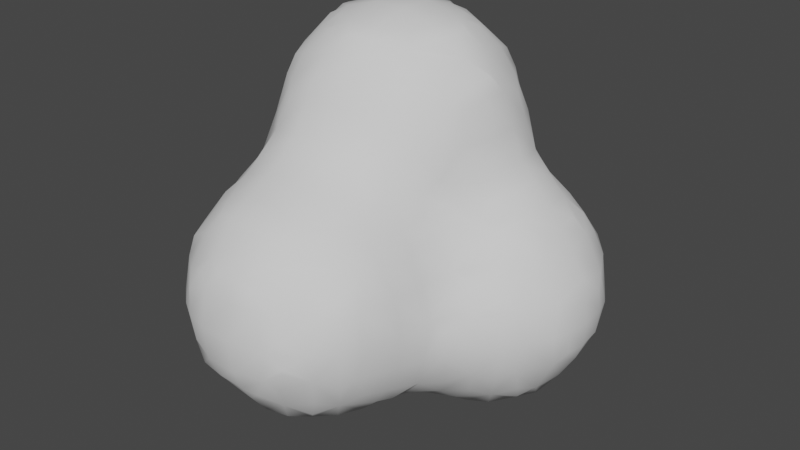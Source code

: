 # Source: smoke.blend  (saved by Blender 3.4.6; exported with 4.5.12 LTS)
import bpy
from mathutils import Matrix  # noqa: F401  (used for matrix-valued properties, if any)

bpy.ops.wm.read_factory_settings(use_empty=True)
scene = bpy.context.scene
scene.name = 'Scene'

# ---- collections
col_collection = bpy.data.collections.new('Collection'); scene.collection.children.link(col_collection)

# ---- world
world_world = bpy.data.worlds.new('World'); scene.world = world_world
world_world.use_nodes = True; world_world.node_tree.nodes.clear()
_N = world_world.node_tree.nodes; _L = world_world.node_tree.links
n0 = _N.new('ShaderNodeOutputWorld'); n0.name = 'World Output'; n0.location = (300, 300)
n1 = _N.new('ShaderNodeBackground'); n1.name = 'Background'; n1.location = (10, 300)
n1.inputs[0].default_value = (0.05088, 0.05088, 0.05088, 1.0)
_L.new(n1.outputs[0], n0.inputs[0])
n0.is_active_output = True
world_world.color = (0.05088, 0.05088, 0.05088)
world_world.use_sun_shadow = False
world_world.sun_shadow_jitter_overblur = 0.0

# ---- meshes
me_icosphere_001 = bpy.data.meshes.new('Icosphere.001')
me_icosphere_001.from_pydata([(-0.6109, -1.026, -0.8305), (-0.6138, -1.03, -0.7), (-0.6074, -1.014, -0.5798), (-0.6076, -0.8259, -1.013), (-0.622, -0.8955, -0.8983), (-0.6483, -0.9, -0.7), (-0.6265, -0.9, -0.535), (-0.6076, -0.7648, -1.013), (-0.6246, -0.6989, -0.9074), (-0.6553, -0.7, -0.7), (-0.6303, -0.7, -0.5247), (-0.6153, -0.5518, -0.8457), (-0.6208, -0.5434, -0.7), (-0.6124, -0.5728, -0.5662), (-0.616, -0.25, -0.2366), (-0.639, -0.2849, -0.1), (-0.6007, -0.002889, -0.4008), (-0.6269, -0.08173, -0.302), (-0.689, -0.1, -0.1), (-0.4183, -1.216, -1.024), (-0.4486, -1.246, -0.9), (-0.4609, -1.263, -0.7), (-0.4361, -1.238, -0.5), (-0.4136, -1.212, -0.3851), (-0.4089, -1.016, -1.21), (-0.4482, -1.089, -1.094), (-0.5508, -1.096, -0.8983), (-0.5609, -1.13, -0.7), (-0.5378, -1.088, -0.5079), (-0.4464, -1.1, -0.3424), (-0.4249, -0.9, -1.228), (-0.5319, -0.8955, -1.088), (-0.5866, -0.9592, -0.9638), (-0.5862, -0.9, -0.435), (-0.4829, -0.9138, -0.2828), (-0.4233, -0.8564, -0.1762), (-0.4284, -0.7, -1.232), (-0.5381, -0.6989, -1.088), (-0.5923, -0.6315, -0.9791), (-0.589, -0.7, -0.4247), (-0.5206, -0.7, -0.3), (-0.4313, -0.6876, -0.1057), (-0.4136, -0.5676, -1.215), (-0.4628, -0.5005, -1.108), (-0.5705, -0.4911, -0.9074), (-0.5796, -0.4434, -0.7), (-0.5613, -0.5037, -0.4997), (-0.5265, -0.5, -0.3), (-0.5153, -0.5, -0.1), (-0.4321, -0.3668, -1.046), (-0.4688, -0.3284, -0.9), (-0.47, -0.2826, -0.7099), (-0.5094, -0.3, -0.5), (-0.5697, -0.31, -0.302), (-0.5937, -0.3849, -0.1), (-0.4132, -0.1, -0.6419), (-0.5217, -0.08173, -0.4805), (-0.5852, -0.1362, -0.3699), (-0.2246, -1.41, -0.8588), (-0.2425, -1.423, -0.7), (-0.2321, -1.42, -0.549), (-0.2135, -1.209, -1.208), (-0.2881, -1.254, -1.094), (-0.2948, -1.356, -0.9153), (-0.3425, -1.363, -0.7), (-0.2992, -1.346, -0.4894), (-0.2818, -1.244, -0.3111), (-0.203, -1.202, -0.1978), (-0.2881, -1.089, -1.241), (-0.3468, -1.149, -1.157), (-0.3486, -1.1, -0.2424), (-0.2486, -1.1, -0.1667), (-0.3, -0.9, -1.311), (-0.3951, -0.9897, -0.2047), (-0.307, -0.9065, -0.1004), (-0.3, -0.7, -1.318), (-0.3522, -0.746, -0.04289), (-0.3043, -0.5005, -1.256), (-0.3738, -0.4342, -1.18), (-0.2405, -0.3697, -1.225), (-0.3053, -0.3016, -1.11), (-0.3733, -0.2284, -0.9), (-0.3944, -0.2044, -0.7832), (-0.2367, -0.1508, -1.04), (-0.2636, -0.09046, -0.8966), (-0.352, -0.1, -0.7419), (-0.05601, -1.407, -1.013), (-0.1136, -1.429, -0.9153), (-0.1, -1.466, -0.7), (-0.09338, -1.43, -0.4894), (-0.0223, -1.403, -0.3948), (-0.1, -1.228, -1.23), (-0.1136, -1.341, -1.088), (-0.1893, -1.398, -0.9921), (-0.1556, -1.392, -0.4157), (-0.09338, -1.331, -0.3169), (-0.1, -1.219, -0.1816), (-0.1, -1.1, -1.315), (-0.1, -1.1, -0.1116), (-0.04781, -0.8527, -1.413), (-0.1087, -0.9116, -1.385), (-0.1, -0.9433, -0.03008), (-0.03696, -0.7, -1.41), (-0.137, -0.7, -1.386), (-0.001468, -0.5989, -1.4), (-0.08088, -0.5194, -1.353), (-0.1005, -0.3018, -1.26), (-0.1675, -0.2364, -1.174), (-0.05424, -0.1, -1.261), (-0.1548, -0.09046, -1.104), (-0.1857, -0.01743, -0.961), (-0.6391, -0.2745, 0.1), (-0.6161, -0.2362, 0.2364), (-0.6958, -0.1, 0.1), (-0.6362, -0.0938, 0.3018), (-0.6072, -0.023, 0.4098), (-0.4099, -0.6127, 0.02345), (-0.4747, -0.5096, 0.09407), (-0.4459, -0.4439, 0.3), (-0.4109, -0.4093, 0.409), (-0.5859, -0.3745, 0.1), (-0.5466, -0.3017, 0.3018), (-0.4455, -0.3, 0.4472), (-0.5831, -0.1563, 0.3697), (-0.4953, -0.08998, 0.4985), (-0.4074, -0.02362, 0.6049), (-0.2188, -0.8232, 0.0167), (-0.2974, -0.6861, 0.08674), (-0.2426, -0.6263, 0.2615), (-0.376, -0.5826, 0.1568), (-0.3056, -0.5532, 0.3169), (-0.3, -0.4545, 0.4516), (-0.3073, -0.3122, 0.5536), (-0.2455, -0.2537, 0.6192), (-0.3789, -0.157, 0.5872), (-0.3073, -0.09417, 0.6301), (-0.1, -0.8433, 0.02902), (-0.1, -0.7414, 0.129), (-0.1, -0.6414, 0.2898), (-0.1, -0.5941, 0.3898), (-0.09858, -0.4784, 0.5159), (-0.03097, -0.4051, 0.6041), (-0.1643, -0.387, 0.5931), (-0.09858, -0.3122, 0.6299), (-0.1, -0.1, 0.6888), (-0.6007, 0.002889, -0.4008), (-0.6269, 0.08173, -0.302), (-0.689, 0.1, -0.1), (-0.616, 0.25, -0.2366), (-0.639, 0.2849, -0.1), (-0.4072, 0.03489, -0.606), (-0.4956, 0.08556, -0.4966), (-0.5841, 0.1362, -0.3699), (-0.449, 0.3, -0.4541), (-0.5546, 0.31, -0.302), (-0.5925, 0.3849, -0.1), (-0.4145, 0.4122, -0.413), (-0.4552, 0.4459, -0.3), (-0.4782, 0.5094, -0.09081), (-0.4071, 0.6054, -0.01801), (-0.2083, 0.06351, -0.8277), (-0.3008, 0.1159, -0.7027), (-0.3932, 0.1682, -0.5925), (-0.2464, 0.3, -0.6519), (-0.3464, 0.3, -0.5541), (-0.202, 0.4013, -0.6032), (-0.2812, 0.4411, -0.4878), (-0.3023, 0.5497, -0.3076), (-0.3705, 0.5824, -0.1513), (-0.2372, 0.618, -0.246), (-0.3023, 0.6313, -0.09081), (-0.05553, 0.1, -1.273), (-0.1367, 0.1, -1.1), (-0.1847, 0.1181, -0.8966), (-0.1996, 0.1968, -0.7994), (-0.03765, 0.3, -1.253), (-0.1097, 0.3, -1.1), (-0.1523, 0.3, -0.9), (-0.1802, 0.3, -0.7519), (-0.01433, 0.423, -1.222), (-0.03332, 0.4938, -1.081), (-0.04913, 0.5142, -0.9156), (-0.1044, 0.4637, -0.6819), (-0.1, 0.5275, -0.5), (-0.1, 0.5907, -0.3834), (-0.0009409, 0.6009, -1.002), (-0.0009409, 0.6009, -0.9927), (-0.1, 0.6322, -0.2834), (-0.1, 0.6895, -0.1), (-0.6958, 0.1, 0.1), (-0.6362, 0.0938, 0.3018), (-0.6072, 0.023, 0.4098), (-0.6391, 0.2745, 0.1), (-0.6161, 0.2362, 0.2364), (-0.5831, 0.1563, 0.3697), (-0.4953, 0.08998, 0.4985), (-0.4074, 0.02362, 0.6049), (-0.5859, 0.3745, 0.1), (-0.5466, 0.3017, 0.3018), (-0.4455, 0.3, 0.4472), (-0.473, 0.5096, 0.09098), (-0.4459, 0.4439, 0.3), (-0.4109, 0.4093, 0.409), (-0.4071, 0.6054, 0.0183), (-0.3789, 0.157, 0.5872), (-0.3073, 0.09417, 0.6301), (-0.3073, 0.3122, 0.5536), (-0.2455, 0.2537, 0.6192), (-0.376, 0.5826, 0.1516), (-0.3056, 0.5532, 0.3169), (-0.3, 0.4545, 0.4516), (-0.3056, 0.6359, 0.09098), (-0.2426, 0.6256, 0.2615), (-0.1, 0.1, 0.6888), (-0.1643, 0.387, 0.5931), (-0.09858, 0.3122, 0.6299), (-0.1, 0.5941, 0.3898), (-0.09858, 0.4784, 0.5159), (-0.03097, 0.4051, 0.6041), (-0.1, 0.6961, 0.1), (-0.1, 0.6388, 0.2898), (0.1, -1.41, -1.019), (0.1, -1.455, -0.9), (0.1, -1.479, -0.7), (0.1, -1.44, -0.5), (0.1, -1.405, -0.3918), (0.1, -1.245, -1.246), (0.1, -1.345, -1.119), (0.1, -1.328, -0.2918), (0.1, -1.228, -0.1713), (0.1, -1.1, -1.337), (0.1, -1.1, -0.09737), (0.1, -0.8497, -1.412), (0.1, -0.9497, -1.39), (0.1, -0.9427, -0.02606), (0.0824, -0.7061, -1.41), (0.1373, -0.6435, -1.394), (0.004002, -0.5989, -1.4), (0.0824, -0.5194, -1.372), (0.1711, -0.237, -1.421), (0.1027, -0.3022, -1.354), (0.1415, -0.1, -1.445), (0.04154, -0.1, -1.361), (0.2151, -1.407, -1.013), (0.289, -1.422, -0.8824), (0.3132, -1.43, -0.7091), (0.2481, -1.417, -0.5), (0.2087, -1.404, -0.3942), (0.2473, -1.231, -1.23), (0.2978, -1.302, -1.098), (0.3484, -1.372, -0.9374), (0.3887, -1.395, -0.6485), (0.3481, -1.373, -0.5), (0.285, -1.291, -0.3092), (0.228, -1.215, -0.1841), (0.3084, -1.109, -1.274), (0.3806, -1.182, -1.184), (0.3613, -1.175, -0.2243), (0.2968, -1.105, -0.1454), (0.2078, -0.8136, -1.402), (0.2847, -0.8882, -1.365), (0.293, -0.8934, -0.04925), (0.2078, -0.7768, -1.402), (0.2847, -0.7061, -1.372), (0.355, -0.7609, -0.0239), (0.3825, -0.4138, -1.406), (0.3095, -0.4883, -1.372), (0.3095, -0.3022, -1.442), (0.2492, -0.3704, -1.382), (0.3, -0.1, -1.519), (0.4022, -1.402, -0.8041), (0.4022, -1.402, -0.7818), (0.4513, -1.239, -1.051), (0.4934, -1.287, -0.8733), (0.4813, -1.328, -0.7091), (0.5078, -1.267, -0.4996), (0.4464, -1.235, -0.3576), (0.4364, -1.048, -1.237), (0.5105, -1.112, -1.107), (0.5846, -1.176, -0.9425), (0.5797, -1.168, -0.4327), (0.5059, -1.105, -0.3015), (0.4321, -1.041, -0.1723), (0.4748, -0.9, -1.263), (0.5748, -0.9, -1.169), (0.5592, -0.9, -0.2505), (0.4592, -0.9, -0.1472), (0.518, -0.7148, -1.264), (0.5966, -0.7913, -1.196), (0.5694, -0.7, -0.2405), (0.4658, -0.6966, -0.09434), (0.4427, -0.4138, -1.406), (0.5056, -0.4883, -1.353), (0.5791, -0.5353, -0.2319), (0.5561, -0.4812, -0.1118), (0.5056, -0.3173, -1.454), (0.576, -0.3955, -1.396), (0.5974, -0.3962, -0.05303), (0.5, -0.1, -1.551), (0.6017, -1.202, -0.8091), (0.6117, -1.213, -0.7), (0.6138, -1.215, -0.566), (0.6182, -1.043, -1.029), (0.6374, -1.106, -0.8855), (0.6727, -1.1, -0.7), (0.64, -1.101, -0.4996), (0.6138, -1.035, -0.3787), (0.6429, -0.9, -1.069), (0.7186, -0.9, -0.9), (0.7409, -0.9, -0.7), (0.701, -0.9, -0.5), (0.6357, -0.9, -0.3505), (0.6266, -0.658, -1.215), (0.6995, -0.7021, -1.104), (0.7731, -0.7438, -0.9), (0.7744, -0.7073, -0.6939), (0.7149, -0.7, -0.5), (0.6408, -0.7, -0.3405), (0.696, -0.498, -1.267), (0.76, -0.5633, -1.146), (0.7842, -0.5818, -0.6232), (0.7541, -0.5091, -0.4915), (0.6439, -0.4812, -0.2991), (0.6006, -0.402, -0.1864), (0.7, -0.2713, -1.449), (0.7, -0.3713, -1.372), (0.7854, -0.383, -0.4191), (0.7363, -0.3098, -0.2897), (0.6456, -0.3177, -0.1118), (0.7, -0.1, -1.529), (0.7745, -0.1754, -0.2162), (0.7486, -0.1053, -0.1051), (0.8078, -0.6129, -1.013), (0.8212, -0.6438, -0.9), (0.8205, -0.6455, -0.7565), (0.8368, -0.43, -1.234), (0.889, -0.4846, -1.08), (0.9212, -0.5147, -0.9), (0.8992, -0.4978, -0.6965), (0.8446, -0.4485, -0.5524), (0.8343, -0.2329, -1.425), (0.9022, -0.3038, -1.303), (0.9702, -0.3747, -1.148), (0.978, -0.3814, -0.6365), (0.9178, -0.3155, -0.4804), (0.8576, -0.2497, -0.3495), (0.9006, -0.08511, -1.444), (0.9676, -0.1419, -1.373), (0.9909, -0.1758, -0.4085), (0.9057, -0.1089, -0.302), (0.8205, -0.04209, -0.1752), (1.006, -0.4059, -1.014), (1.015, -0.4147, -0.9), (1.014, -0.4137, -0.7698), (1.031, -0.2413, -1.24), (1.054, -0.3048, -1.089), (1.101, -0.3, -0.9), (1.067, -0.3088, -0.7019), (1.036, -0.2481, -0.5418), (1.004, -0.008519, -1.404), (1.052, -0.08511, -1.304), (1.162, -0.1004, -1.099), (1.186, -0.1571, -0.9), (1.173, -0.1052, -0.6986), (1.063, -0.1055, -0.4851), (1.011, -0.04246, -0.3878), (1.212, -0.03402, -1.031), (1.215, -0.05706, -0.9), (1.209, -0.04206, -0.7643), (0.1, -0.8427, 0.02543), (0.1, -0.736, 0.1254), (0.1, -0.636, 0.2782), (0.1, -0.5877, 0.3782), (0.09252, -0.4732, 0.5124), (0.02087, -0.4051, 0.6041), (0.1542, -0.3774, 0.5873), (0.09252, -0.3065, 0.6287), (0.1, -0.1, 0.6893), (0.2217, -0.8224, 0.01192), (0.2961, -0.69, 0.08932), (0.2372, -0.6191, 0.246), (0.3705, -0.5824, 0.1667), (0.3023, -0.5497, 0.3076), (0.3, -0.4503, 0.4503), (0.3109, -0.3065, 0.5557), (0.2514, -0.2441, 0.6172), (0.3848, -0.1682, 0.5925), (0.3109, -0.1009, 0.6311), (0.4171, -0.6276, 0.0334), (0.4841, -0.5094, 0.1), (0.4552, -0.4459, 0.3), (0.4145, -0.4122, 0.413), (0.5923, -0.3846, 0.1), (0.5546, -0.31, 0.302), (0.449, -0.3, 0.4541), (0.5841, -0.1362, 0.3699), (0.4956, -0.08556, 0.4966), (0.4072, -0.03489, 0.606), (0.6377, -0.2846, 0.1), (0.616, -0.25, 0.2366), (0.688, -0.1, 0.1), (0.6269, -0.08173, 0.302), (0.6007, -0.00289, 0.4008), (0.1258, 0.1, -1.458), (0.02584, 0.1, -1.373), (0.1425, 0.3, -1.445), (0.04252, 0.3, -1.353), (0.1732, 0.4256, -1.421), (0.1082, 0.491, -1.289), (0.04317, 0.5563, -1.135), (0.008236, 0.5904, -0.8594), (0.02415, 0.5786, -0.7), (0.03127, 0.5853, -0.5), (0.01772, 0.5994, -0.3985), (0.1765, 0.6173, -1.222), (0.1059, 0.6355, -1.081), (0.08494, 0.6558, -0.9156), (0.1242, 0.6616, -0.7), (0.1313, 0.6244, -0.5), (0.09063, 0.6314, -0.3191), (0.1, 0.6954, -0.1), (0.3, 0.1, -1.544), (0.3, 0.3, -1.521), (0.3, 0.4638, -1.448), (0.3, 0.5638, -1.361), (0.3837, 0.5894, -0.2218), (0.3821, 0.5888, -0.1), (0.3, 0.647, -1.261), (0.3, 0.7263, -1.1), (0.3043, 0.7741, -0.9121), (0.3043, 0.7596, -0.7062), (0.3, 0.6758, -0.5), (0.3102, 0.6272, -0.2931), (0.2821, 0.641, -0.1), (0.3738, 0.808, -0.8535), (0.3738, 0.808, -0.7771), (0.5, 0.1, -1.579), (0.5, 0.3, -1.554), (0.5976, 0.3966, -0.006524), (0.5, 0.4943, -1.464), (0.5, 0.5943, -1.394), (0.5, 0.5584, -0.2625), (0.5185, 0.4841, -0.08391), (0.5, 0.6683, -1.294), (0.4935, 0.7735, -1.087), (0.4225, 0.798, -0.9869), (0.5, 0.7765, -0.6701), (0.5, 0.693, -0.5), (0.5, 0.6166, -0.3625), (0.5559, 0.804, -1.011), (0.4935, 0.8102, -0.9121), (0.5, 0.8098, -0.7701), (0.7, 0.1, -1.559), (0.7562, 0.1, -0.06454), (0.7, 0.3, -1.532), (0.7687, 0.3662, -0.2222), (0.7023, 0.3147, -0.09202), (0.7, 0.477, -1.452), (0.7, 0.577, -1.378), (0.7469, 0.5815, -0.4204), (0.6911, 0.5017, -0.3085), (0.6353, 0.4218, -0.1399), (0.7, 0.6564, -1.278), (0.6981, 0.7615, -1.087), (0.7351, 0.7838, -0.9), (0.69, 0.7624, -0.7099), (0.6881, 0.6542, -0.4922), (0.6135, 0.6041, -0.3948), (0.6301, 0.804, -1.011), (0.6351, 0.8068, -0.9), (0.6167, 0.8051, -0.7831), (0.9, 0.1, -1.474), (0.9304, 0.1, -0.2811), (0.8304, 0.1, -0.1645), (0.9021, 0.287, -1.446), (0.9702, 0.345, -1.374), (0.9926, 0.3792, -0.4071), (0.9063, 0.306, -0.3046), (0.82, 0.2329, -0.1775), (0.8369, 0.4363, -1.427), (0.9059, 0.5071, -1.306), (0.975, 0.5779, -1.155), (0.9825, 0.5847, -0.6288), (0.9209, 0.5165, -0.4804), (0.8593, 0.4482, -0.3555), (0.8417, 0.6295, -1.238), (0.905, 0.6593, -1.093), (0.9, 0.7027, -0.9), (0.9095, 0.6615, -0.6973), (0.8492, 0.635, -0.5537), (1.006, 0.1, -1.407), (1.085, 0.1, -1.3), (1.179, 0.1, -1.149), (1.188, 0.1, -0.6446), (1.105, 0.1, -0.5), (1.017, 0.1, -0.3811), (1.005, 0.2117, -1.405), (1.054, 0.287, -1.305), (1.165, 0.3032, -1.1), (1.189, 0.363, -0.9), (1.175, 0.3072, -0.6971), (1.065, 0.3075, -0.4843), (1.012, 0.2458, -0.387), (1.032, 0.4446, -1.241), (1.058, 0.5067, -1.093), (1.108, 0.5, -0.9), (1.07, 0.5108, -0.6973), (1.037, 0.4514, -0.5404), (1.008, 0.6087, -1.022), (1.019, 0.6189, -0.9), (1.018, 0.6165, -0.7621), (1.219, 0.1, -1.049), (1.232, 0.1, -0.9), (1.213, 0.1, -0.7446), (1.213, 0.2386, -1.034), (1.216, 0.263, -0.9), (1.209, 0.2454, -0.7619), (0.1, 0.1, 0.6893), (0.1542, 0.3774, 0.5873), (0.09252, 0.3065, 0.6287), (0.1, 0.5877, 0.3782), (0.09252, 0.4732, 0.5124), (0.02087, 0.4051, 0.6041), (0.1, 0.6904, 0.1), (0.1, 0.6331, 0.2782), (0.3848, 0.1682, 0.5925), (0.3109, 0.1009, 0.6311), (0.3109, 0.3065, 0.5557), (0.2514, 0.2441, 0.6172), (0.3722, 0.5835, 0.1), (0.3023, 0.5497, 0.3076), (0.3, 0.4503, 0.4503), (0.2722, 0.6351, 0.1), (0.2372, 0.618, 0.246), (0.5841, 0.1362, 0.3699), (0.4956, 0.08556, 0.4966), (0.4072, 0.03489, 0.606), (0.5925, 0.3849, 0.1), (0.5546, 0.31, 0.302), (0.449, 0.3, 0.4541), (0.4925, 0.4835, 0.1), (0.4552, 0.4459, 0.3), (0.4145, 0.4122, 0.413), (0.6893, 0.1, 0.1), (0.6269, 0.08173, 0.302), (0.6007, 0.00289, 0.4008), (0.639, 0.2849, 0.1), (0.616, 0.25, 0.2366)], [], [(5, 4, 0, 1), (6, 5, 1, 2), (8, 7, 3, 4), (9, 8, 4, 5), (10, 9, 5, 6), (12, 11, 8, 9), (13, 12, 9, 10), (18, 17, 14, 15), (26, 25, 19, 20), (27, 26, 20, 21), (27, 1, 0, 26), (28, 27, 21, 22), (28, 2, 1, 27), (29, 28, 22, 23), (31, 30, 24, 25), (32, 31, 25, 26), (32, 4, 3, 31), (4, 32, 26, 0), (33, 6, 2, 28), (34, 33, 28, 29), (37, 36, 30, 31), (7, 37, 31, 3), (8, 38, 37, 7), (39, 10, 6, 33), (40, 39, 33, 34), (41, 40, 34, 35), (43, 42, 36, 37), (44, 43, 37, 38), (11, 44, 38, 8), (12, 45, 44, 11), (13, 46, 45, 12), (46, 13, 10, 39), (47, 46, 39, 40), (48, 47, 40, 41), (50, 49, 43, 44), (51, 50, 44, 45), (52, 51, 45, 46), (53, 52, 46, 47), (54, 53, 47, 48), (54, 15, 14, 53), (56, 55, 51, 52), (57, 56, 52, 53), (57, 17, 16, 56), (17, 57, 53, 14), (63, 20, 19, 62), (64, 63, 58, 59), (64, 21, 20, 63), (65, 64, 59, 60), (65, 22, 21, 64), (66, 23, 22, 65), (69, 68, 61, 62), (69, 25, 24, 68), (25, 69, 62, 19), (70, 29, 23, 66), (71, 70, 66, 67), (30, 72, 68, 24), (73, 34, 29, 70), (74, 73, 70, 71), (74, 35, 34, 73), (36, 75, 72, 30), (76, 41, 35, 74), (42, 77, 75, 36), (43, 78, 77, 42), (80, 79, 77, 78), (49, 80, 78, 43), (50, 81, 80, 49), (51, 82, 81, 50), (84, 83, 80, 81), (85, 84, 81, 82), (55, 85, 82, 51), (88, 59, 58, 87), (89, 60, 59, 88), (92, 62, 61, 91), (93, 92, 86, 87), (93, 63, 62, 92), (63, 93, 87, 58), (94, 65, 60, 89), (95, 94, 89, 90), (95, 66, 65, 94), (96, 67, 66, 95), (68, 97, 91, 61), (98, 71, 67, 96), (72, 100, 97, 68), (101, 74, 71, 98), (103, 102, 99, 100), (75, 103, 100, 72), (105, 104, 102, 103), (77, 105, 103, 75), (79, 106, 105, 77), (80, 107, 106, 79), (109, 108, 106, 107), (83, 109, 107, 80), (84, 110, 109, 83), (113, 18, 15, 111), (114, 113, 111, 112), (117, 48, 41, 116), (120, 54, 48, 117), (120, 111, 15, 54), (121, 120, 117, 118), (121, 112, 111, 120), (122, 121, 118, 119), (123, 114, 112, 121), (124, 123, 121, 122), (124, 115, 114, 123), (127, 76, 74, 126), (127, 116, 41, 76), (129, 117, 116, 127), (130, 129, 127, 128), (130, 118, 117, 129), (131, 119, 118, 130), (132, 122, 119, 131), (134, 124, 122, 132), (135, 134, 132, 133), (135, 125, 124, 134), (136, 126, 74, 101), (137, 127, 126, 136), (138, 128, 127, 137), (139, 130, 128, 138), (140, 131, 130, 139), (142, 132, 131, 140), (143, 142, 140, 141), (143, 133, 132, 142), (144, 135, 133, 143), (146, 145, 16, 17), (147, 146, 17, 18), (149, 148, 146, 147), (151, 150, 55, 56), (145, 151, 56, 16), (146, 152, 151, 145), (154, 153, 151, 152), (148, 154, 152, 146), (149, 155, 154, 148), (157, 156, 153, 154), (158, 157, 154, 155), (161, 160, 84, 85), (150, 161, 85, 55), (151, 162, 161, 150), (164, 163, 161, 162), (153, 164, 162, 151), (166, 165, 163, 164), (156, 166, 164, 153), (157, 167, 166, 156), (158, 168, 167, 157), (170, 169, 167, 168), (159, 170, 168, 158), (172, 171, 108, 109), (173, 172, 109, 110), (160, 173, 110, 84), (161, 174, 173, 160), (176, 175, 171, 172), (177, 176, 172, 173), (178, 177, 173, 174), (163, 178, 174, 161), (180, 179, 175, 176), (181, 180, 176, 177), (182, 181, 177, 178), (165, 182, 178, 163), (166, 183, 182, 165), (167, 184, 183, 166), (186, 185, 180, 181), (169, 187, 184, 167), (170, 188, 187, 169), (189, 147, 18, 113), (190, 189, 113, 114), (191, 190, 114, 115), (192, 149, 147, 189), (193, 192, 189, 190), (191, 195, 194, 190), (195, 191, 115, 124), (196, 195, 124, 125), (192, 197, 155, 149), (193, 198, 197, 192), (198, 193, 190, 194), (199, 198, 194, 195), (200, 158, 155, 197), (201, 200, 197, 198), (202, 201, 198, 199), (203, 159, 158, 200), (196, 205, 204, 195), (205, 196, 125, 135), (206, 199, 195, 204), (207, 206, 204, 205), (201, 209, 208, 200), (202, 210, 209, 201), (210, 202, 199, 206), (203, 211, 170, 159), (211, 203, 200, 208), (212, 211, 208, 209), (213, 205, 135, 144), (207, 215, 214, 206), (215, 207, 205, 213), (210, 217, 216, 209), (217, 210, 206, 214), (218, 217, 214, 215), (211, 219, 188, 170), (212, 220, 219, 211), (220, 212, 209, 216), (222, 87, 86, 221), (223, 88, 87, 222), (224, 89, 88, 223), (225, 90, 89, 224), (227, 92, 91, 226), (92, 227, 221, 86), (228, 95, 90, 225), (229, 96, 95, 228), (97, 230, 226, 91), (231, 98, 96, 229), (233, 100, 99, 232), (100, 233, 230, 97), (234, 101, 98, 231), (102, 235, 232, 99), (104, 237, 235, 102), (237, 238, 236, 235), (105, 238, 237, 104), (106, 240, 238, 105), (242, 241, 239, 240), (108, 242, 240, 106), (244, 222, 221, 243), (245, 223, 222, 244), (246, 224, 223, 245), (247, 225, 224, 246), (249, 227, 226, 248), (227, 249, 243, 221), (249, 250, 244, 243), (251, 252, 246, 245), (252, 253, 247, 246), (253, 228, 225, 247), (254, 229, 228, 253), (230, 255, 248, 226), (255, 256, 249, 248), (257, 258, 254, 253), (258, 231, 229, 254), (260, 233, 232, 259), (233, 260, 255, 230), (261, 234, 231, 258), (235, 262, 259, 232), (262, 263, 260, 259), (236, 263, 262, 235), (238, 266, 263, 236), (268, 267, 265, 266), (268, 240, 239, 267), (240, 268, 266, 238), (241, 269, 267, 239), (271, 245, 244, 270), (273, 250, 249, 272), (250, 273, 270, 244), (273, 274, 271, 270), (274, 251, 245, 271), (275, 252, 251, 274), (276, 253, 252, 275), (278, 256, 255, 277), (256, 278, 272, 249), (278, 279, 273, 272), (280, 281, 276, 275), (281, 257, 253, 276), (282, 258, 257, 281), (260, 283, 277, 255), (283, 284, 278, 277), (285, 286, 282, 281), (286, 261, 258, 282), (263, 287, 283, 260), (287, 288, 284, 283), (289, 290, 286, 285), (290, 264, 261, 286), (292, 266, 265, 291), (266, 292, 287, 263), (293, 294, 290, 289), (267, 295, 291, 265), (295, 296, 292, 291), (269, 298, 295, 267), (300, 274, 273, 299), (301, 275, 274, 300), (303, 279, 278, 302), (279, 303, 299, 273), (303, 304, 300, 299), (304, 305, 301, 300), (305, 280, 275, 301), (306, 281, 280, 305), (284, 307, 302, 278), (307, 308, 303, 302), (308, 309, 304, 303), (309, 310, 305, 304), (310, 311, 306, 305), (311, 285, 281, 306), (313, 288, 287, 312), (288, 313, 307, 284), (313, 314, 308, 307), (314, 315, 309, 308), (315, 316, 310, 309), (316, 317, 311, 310), (317, 289, 285, 311), (292, 318, 312, 287), (318, 319, 313, 312), (320, 321, 316, 315), (321, 322, 317, 316), (322, 293, 289, 317), (323, 294, 293, 322), (325, 296, 295, 324), (296, 325, 318, 292), (326, 327, 322, 321), (327, 328, 323, 322), (328, 297, 294, 323), (298, 329, 324, 295), (330, 331, 328, 327), (333, 314, 313, 332), (334, 315, 314, 333), (336, 319, 318, 335), (319, 336, 332, 313), (336, 337, 333, 332), (337, 338, 334, 333), (338, 320, 315, 334), (339, 321, 320, 338), (341, 325, 324, 340), (325, 341, 335, 318), (341, 342, 336, 335), (343, 344, 339, 338), (344, 326, 321, 339), (345, 327, 326, 344), (329, 346, 340, 324), (346, 347, 341, 340), (348, 349, 345, 344), (349, 330, 327, 345), (350, 331, 330, 349), (352, 337, 336, 351), (353, 338, 337, 352), (355, 342, 341, 354), (342, 355, 351, 336), (355, 356, 352, 351), (356, 357, 353, 352), (357, 343, 338, 353), (358, 344, 343, 357), (360, 347, 346, 359), (347, 360, 354, 341), (360, 361, 355, 354), (361, 362, 356, 355), (362, 363, 357, 356), (363, 364, 358, 357), (364, 348, 344, 358), (365, 349, 348, 364), (367, 362, 361, 366), (368, 363, 362, 367), (369, 136, 101, 234), (370, 137, 136, 369), (371, 138, 137, 370), (372, 139, 138, 371), (373, 140, 139, 372), (374, 141, 140, 373), (375, 376, 374, 373), (376, 143, 141, 374), (377, 144, 143, 376), (378, 369, 234, 261), (264, 379, 378, 261), (379, 370, 369, 378), (380, 371, 370, 379), (381, 382, 380, 379), (382, 372, 371, 380), (383, 373, 372, 382), (384, 375, 373, 383), (385, 376, 375, 384), (386, 387, 385, 384), (387, 377, 376, 385), (388, 379, 264, 290), (294, 389, 388, 290), (389, 381, 379, 388), (390, 382, 381, 389), (391, 383, 382, 390), (297, 392, 389, 294), (392, 393, 390, 389), (393, 394, 391, 390), (394, 384, 383, 391), (395, 396, 394, 393), (396, 386, 384, 394), (397, 387, 386, 396), (398, 392, 297, 328), (399, 393, 392, 398), (331, 400, 398, 328), (400, 401, 399, 398), (401, 395, 393, 399), (402, 396, 395, 401), (404, 403, 241, 242), (171, 404, 242, 108), (406, 405, 403, 404), (175, 406, 404, 171), (408, 407, 405, 406), (179, 408, 406, 175), (180, 409, 408, 179), (182, 411, 410, 181), (183, 412, 411, 182), (184, 413, 412, 183), (415, 414, 408, 409), (185, 415, 409, 180), (186, 416, 415, 185), (416, 186, 181, 410), (417, 416, 410, 411), (418, 417, 411, 412), (419, 418, 412, 413), (187, 419, 413, 184), (188, 420, 419, 187), (403, 421, 269, 241), (405, 422, 421, 403), (407, 423, 422, 405), (408, 424, 423, 407), (414, 427, 424, 408), (415, 428, 427, 414), (416, 429, 428, 415), (417, 430, 429, 416), (418, 431, 430, 417), (419, 432, 431, 418), (432, 433, 426, 425), (420, 433, 432, 419), (435, 434, 429, 430), (421, 436, 298, 269), (422, 437, 436, 421), (423, 439, 437, 422), (424, 440, 439, 423), (426, 442, 441, 425), (427, 443, 440, 424), (428, 444, 443, 427), (429, 445, 444, 428), (431, 447, 446, 430), (432, 448, 447, 431), (448, 432, 425, 441), (450, 449, 444, 445), (434, 450, 445, 429), (435, 451, 450, 434), (451, 435, 430, 446), (436, 452, 329, 298), (437, 454, 452, 436), (439, 457, 454, 437), (440, 458, 457, 439), (460, 461, 456, 455), (442, 461, 460, 441), (461, 442, 438, 456), (443, 462, 458, 440), (444, 463, 462, 443), (447, 466, 465, 446), (466, 467, 460, 459), (448, 467, 466, 447), (467, 448, 441, 460), (449, 468, 463, 444), (468, 469, 464, 463), (450, 469, 468, 449), (469, 470, 465, 464), (451, 470, 469, 450), (470, 451, 446, 465), (452, 471, 346, 329), (472, 473, 350, 349), (473, 453, 331, 350), (454, 474, 471, 452), (477, 478, 473, 472), (456, 478, 477, 455), (478, 456, 453, 473), (457, 479, 474, 454), (479, 480, 475, 474), (458, 480, 479, 457), (483, 484, 477, 476), (460, 484, 483, 459), (484, 460, 455, 477), (462, 485, 480, 458), (485, 486, 481, 480), (463, 486, 485, 462), (464, 487, 486, 463), (465, 488, 487, 464), (488, 489, 483, 482), (466, 489, 488, 465), (489, 466, 459, 483), (471, 490, 359, 346), (490, 491, 360, 359), (491, 492, 361, 360), (493, 494, 364, 363), (494, 495, 365, 364), (495, 472, 349, 365), (474, 496, 490, 471), (496, 497, 491, 490), (475, 497, 496, 474), (497, 498, 492, 491), (500, 501, 494, 493), (501, 502, 495, 494), (477, 502, 501, 476), (502, 477, 472, 495), (480, 503, 497, 475), (503, 504, 498, 497), (481, 504, 503, 480), (504, 505, 499, 498), (505, 506, 500, 499), (506, 507, 501, 500), (483, 507, 506, 482), (507, 483, 476, 501), (486, 508, 504, 481), (508, 509, 505, 504), (487, 509, 508, 486), (509, 510, 506, 505), (488, 510, 509, 487), (510, 488, 482, 506), (492, 511, 366, 361), (511, 512, 367, 366), (512, 513, 368, 367), (513, 493, 363, 368), (498, 514, 511, 492), (514, 515, 512, 511), (499, 515, 514, 498), (515, 516, 513, 512), (500, 516, 515, 499), (516, 500, 493, 513), (517, 213, 144, 377), (519, 215, 213, 517), (217, 521, 520, 216), (521, 522, 519, 518), (218, 522, 521, 217), (522, 218, 215, 519), (219, 523, 420, 188), (220, 524, 523, 219), (524, 220, 216, 520), (526, 517, 377, 387), (527, 528, 526, 525), (519, 528, 527, 518), (528, 519, 517, 526), (521, 531, 530, 520), (531, 521, 518, 527), (433, 532, 529, 426), (523, 532, 433, 420), (532, 533, 530, 529), (524, 533, 532, 523), (533, 524, 520, 530), (535, 536, 397, 396), (526, 536, 535, 525), (536, 526, 387, 397), (538, 539, 535, 534), (539, 527, 525, 535), (442, 540, 537, 438), (529, 540, 442, 426), (540, 541, 538, 537), (530, 541, 540, 529), (541, 542, 539, 538), (531, 542, 541, 530), (542, 531, 527, 539), (453, 543, 400, 331), (543, 544, 401, 400), (544, 545, 402, 401), (535, 545, 544, 534), (545, 535, 396, 402), (456, 546, 543, 453), (537, 546, 456, 438), (546, 547, 544, 543), (538, 547, 546, 537), (547, 538, 534, 544)])
me_icosphere_001.polygons.foreach_set('use_smooth', [True] * 546)
_uv = me_icosphere_001.uv_layers.new(name='UVMap')
_uv.uv.foreach_set('vector', [0.1168, 0.6072, 0.1089, 0.5525, 0.1255, 0.5642, 0.1322, 0.5965, 0.1275, 0.6505, 0.1168, 0.6072, 0.1322, 0.5965, 0.1378, 0.6275, 0.08567, 0.5546, 0.09063, 0.5234, 0.09752, 0.523, 0.1089, 0.5525, 0.09244, 0.619, 0.08567, 0.5546, 0.1089, 0.5525, 0.1168, 0.6072, 0.1029, 0.6722, 0.09244, 0.619, 0.1168, 0.6072, 0.1275, 0.6505, 0.07156, 0.6238, 0.06814, 0.5748, 0.08567, 0.5546, 0.09244, 0.619, 0.08243, 0.6681, 0.07156, 0.6238, 0.09244, 0.619, 0.1029, 0.6722, 0.8837, 0.8401, 0.8827, 0.7801, 0.9258, 0.8097, 0.9377, 0.8507, 0.1325, 0.5389, 0.1298, 0.4809, 0.1452, 0.4926, 0.1513, 0.5228, 0.1447, 0.5855, 0.1325, 0.5389, 0.1513, 0.5228, 0.1623, 0.5678, 0.1447, 0.5855, 0.1322, 0.5965, 0.1255, 0.5642, 0.1325, 0.5389, 0.1547, 0.6331, 0.1447, 0.5855, 0.1623, 0.5678, 0.175, 0.6122, 0.1547, 0.6331, 0.1378, 0.6275, 0.1322, 0.5965, 0.1447, 0.5855, 0.1763, 0.6647, 0.1547, 0.6331, 0.175, 0.6122, 0.1833, 0.6389, 0.1064, 0.4934, 0.1075, 0.4446, 0.1206, 0.4491, 0.1298, 0.4809, 0.1147, 0.5306, 0.1064, 0.4934, 0.1298, 0.4809, 0.1325, 0.5389, 0.1147, 0.5306, 0.1089, 0.5525, 0.09752, 0.523, 0.1064, 0.4934, 0.1089, 0.5525, 0.1147, 0.5306, 0.1325, 0.5389, 0.1255, 0.5642, 0.1375, 0.6755, 0.1275, 0.6505, 0.1378, 0.6275, 0.1547, 0.6331, 0.162, 0.7093, 0.1375, 0.6755, 0.1547, 0.6331, 0.1763, 0.6647, 0.08366, 0.4928, 0.08433, 0.4379, 0.1075, 0.4446, 0.1064, 0.4934, 0.09063, 0.5234, 0.08366, 0.4928, 0.1064, 0.4934, 0.09752, 0.523, 0.08567, 0.5546, 0.07604, 0.5307, 0.08366, 0.4928, 0.09063, 0.5234, 0.1127, 0.7026, 0.1029, 0.6722, 0.1275, 0.6505, 0.1375, 0.6755, 0.1297, 0.7415, 0.1127, 0.7026, 0.1375, 0.6755, 0.162, 0.7093, 0.1622, 0.8022, 0.1297, 0.7415, 0.162, 0.7093, 0.1747, 0.745, 0.05917, 0.47, 0.06792, 0.4341, 0.08433, 0.4379, 0.08366, 0.4928, 0.059, 0.5497, 0.05917, 0.47, 0.08366, 0.4928, 0.07604, 0.5307, 0.06814, 0.5748, 0.059, 0.5497, 0.07604, 0.5307, 0.08567, 0.5546, 0.07156, 0.6238, 0.05658, 0.624, 0.059, 0.5497, 0.06814, 0.5748, 0.08243, 0.6681, 0.07673, 0.6964, 0.05658, 0.624, 0.07156, 0.6238, 0.07673, 0.6964, 0.08243, 0.6681, 0.1029, 0.6722, 0.1127, 0.7026, 0.09115, 0.7741, 0.07673, 0.6964, 0.1127, 0.7026, 0.1297, 0.7415, 0.1108, 0.8422, 0.09115, 0.7741, 0.1297, 0.7415, 0.1622, 0.8022, 0.03444, 0.5347, 0.03983, 0.4784, 0.05917, 0.47, 0.059, 0.5497, 0.02759, 0.6118, 0.03444, 0.5347, 0.059, 0.5497, 0.05658, 0.624, 0.03389, 0.7095, 0.02759, 0.6118, 0.05658, 0.624, 0.07673, 0.6964, 0.03905, 0.789, 0.03389, 0.7095, 0.07673, 0.6964, 0.09115, 0.7741, 0.06814, 0.85, 0.03905, 0.789, 0.09115, 0.7741, 0.1108, 0.8422, 0.06814, 0.85, 0.03442, 0.8507, 0.02246, 0.8097, 0.03905, 0.789, 0.8831, 0.7148, 0.8871, 0.6354, 0.9309, 0.6118, 0.9372, 0.7095, 0.8961, 0.7609, 0.8831, 0.7148, 0.9372, 0.7095, 0.9423, 0.789, 0.8961, 0.7609, 0.8827, 0.7801, 0.8671, 0.7393, 0.8831, 0.7148, 0.8827, 0.7801, 0.8961, 0.7609, 0.9423, 0.789, 0.9258, 0.8097, 0.1694, 0.498, 0.1513, 0.5228, 0.1452, 0.4926, 0.1541, 0.4594, 0.1779, 0.5496, 0.1694, 0.498, 0.1811, 0.5, 0.1893, 0.5351, 0.1779, 0.5496, 0.1623, 0.5678, 0.1513, 0.5228, 0.1694, 0.498, 0.1939, 0.5911, 0.1779, 0.5496, 0.1893, 0.5351, 0.1992, 0.5658, 0.1939, 0.5911, 0.175, 0.6122, 0.1623, 0.5678, 0.1779, 0.5496, 0.204, 0.6378, 0.1833, 0.6389, 0.175, 0.6122, 0.1939, 0.5911, 0.1388, 0.4533, 0.1341, 0.4247, 0.1508, 0.4239, 0.1541, 0.4594, 0.1388, 0.4533, 0.1298, 0.4809, 0.1206, 0.4491, 0.1341, 0.4247, 0.1298, 0.4809, 0.1388, 0.4533, 0.1541, 0.4594, 0.1452, 0.4926, 0.1955, 0.6795, 0.1763, 0.6647, 0.1833, 0.6389, 0.204, 0.6378, 0.2148, 0.6863, 0.1955, 0.6795, 0.204, 0.6378, 0.2206, 0.6588, 0.1075, 0.4446, 0.1119, 0.404, 0.1341, 0.4247, 0.1206, 0.4491, 0.1865, 0.7107, 0.162, 0.7093, 0.1763, 0.6647, 0.1955, 0.6795, 0.205, 0.7451, 0.1865, 0.7107, 0.1955, 0.6795, 0.2148, 0.6863, 0.205, 0.7451, 0.1747, 0.745, 0.162, 0.7093, 0.1865, 0.7107, 0.08433, 0.4379, 0.08815, 0.3917, 0.1119, 0.404, 0.1075, 0.4446, 0.1928, 0.8014, 0.1622, 0.8022, 0.1747, 0.745, 0.205, 0.7451, 0.06792, 0.4341, 0.06132, 0.3953, 0.08815, 0.3917, 0.08433, 0.4379, 0.05917, 0.47, 0.0501, 0.429, 0.06132, 0.3953, 0.06792, 0.4341, 0.0294, 0.4243, 0.04185, 0.3782, 0.06132, 0.3953, 0.0501, 0.429, 0.03983, 0.4784, 0.0294, 0.4243, 0.0501, 0.429, 0.05917, 0.47, 0.9377, 0.5347, 0.9187, 0.5126, 0.9327, 0.4243, 0.9431, 0.4784, 0.9309, 0.6118, 0.9134, 0.5666, 0.9187, 0.5126, 0.9377, 0.5347, 0.8854, 0.4822, 0.9012, 0.4213, 0.9327, 0.4243, 0.9187, 0.5126, 0.8872, 0.5763, 0.8854, 0.4822, 0.9187, 0.5126, 0.9134, 0.5666, 0.8871, 0.6354, 0.8872, 0.5763, 0.9134, 0.5666, 0.9309, 0.6118, 0.2034, 0.5153, 0.1893, 0.5351, 0.1811, 0.5, 0.1881, 0.4732, 0.2163, 0.5598, 0.1992, 0.5658, 0.1893, 0.5351, 0.2034, 0.5153, 0.174, 0.4367, 0.1541, 0.4594, 0.1508, 0.4239, 0.1602, 0.4019, 0.1759, 0.4685, 0.174, 0.4367, 0.1865, 0.4451, 0.1881, 0.4732, 0.1759, 0.4685, 0.1694, 0.498, 0.1541, 0.4594, 0.174, 0.4367, 0.1694, 0.498, 0.1759, 0.4685, 0.1881, 0.4732, 0.1811, 0.5, 0.2142, 0.5861, 0.1939, 0.5911, 0.1992, 0.5658, 0.2163, 0.5598, 0.2263, 0.6037, 0.2142, 0.5861, 0.2163, 0.5598, 0.2292, 0.5717, 0.2263, 0.6037, 0.204, 0.6378, 0.1939, 0.5911, 0.2142, 0.5861, 0.2346, 0.6463, 0.2206, 0.6588, 0.204, 0.6378, 0.2263, 0.6037, 0.1341, 0.4247, 0.1459, 0.3777, 0.1602, 0.4019, 0.1508, 0.4239, 0.2399, 0.6788, 0.2148, 0.6863, 0.2206, 0.6588, 0.2346, 0.6463, 0.1119, 0.404, 0.1237, 0.352, 0.1459, 0.3777, 0.1341, 0.4247, 0.2486, 0.7269, 0.205, 0.7451, 0.2148, 0.6863, 0.2399, 0.6788, 0.09557, 0.3399, 0.1018, 0.3105, 0.1206, 0.3286, 0.1237, 0.352, 0.08815, 0.3917, 0.09557, 0.3399, 0.1237, 0.352, 0.1119, 0.404, 0.07233, 0.3139, 0.0894, 0.2914, 0.1018, 0.3105, 0.09557, 0.3399, 0.06132, 0.3953, 0.07233, 0.3139, 0.09557, 0.3399, 0.08815, 0.3917, 0.04185, 0.3782, 0.03079, 0.322, 0.07233, 0.3139, 0.06132, 0.3953, 0.9327, 0.4243, 0.9199, 0.3613, 0.9341, 0.322, 0.9451, 0.3782, 0.8864, 0.3754, 0.8884, 0.3077, 0.9341, 0.322, 0.9199, 0.3613, 0.9012, 0.4213, 0.8864, 0.3754, 0.9199, 0.3613, 0.9327, 0.4243, 0.8854, 0.4822, 0.8665, 0.4325, 0.8864, 0.3754, 0.9012, 0.4213, 0.8749, 0.8919, 0.8837, 0.8401, 0.9377, 0.8507, 0.9397, 0.9062, 0.8449, 0.9429, 0.8749, 0.8919, 0.9397, 0.9062, 0.9257, 0.9428, 0.1501, 0.8935, 0.1108, 0.8422, 0.1622, 0.8022, 0.1744, 0.8542, 0.08227, 0.9069, 0.06814, 0.85, 0.1108, 0.8422, 0.1501, 0.8935, 0.08227, 0.9069, 0.03637, 0.9062, 0.03442, 0.8507, 0.06814, 0.85, 0.08195, 0.9654, 0.08227, 0.9069, 0.1501, 0.8935, 0.1962, 0.9457, 0.08195, 0.9654, 0.02239, 0.9428, 0.03637, 0.9062, 0.08227, 0.9069, 0.2613, 0.9947, 0.08195, 0.9654, 0.1962, 0.9457, 0.2559, 0.9627, 0.8569, 0.9713, 0.8449, 0.9429, 0.9257, 0.9428, 0.9852, 0.9654, 0.697, 0.9806, 0.8569, 0.9713, 0.9852, 0.9654, 0.9763, 0.9849, 0.697, 0.9806, 0.7836, 0.9511, 0.8449, 0.9429, 0.8569, 0.9713, 0.2212, 0.8428, 0.1928, 0.8014, 0.205, 0.7451, 0.2323, 0.7829, 0.2212, 0.8428, 0.1744, 0.8542, 0.1622, 0.8022, 0.1928, 0.8014, 0.2051, 0.8883, 0.1501, 0.8935, 0.1744, 0.8542, 0.2212, 0.8428, 0.2657, 0.9103, 0.2051, 0.8883, 0.2212, 0.8428, 0.269, 0.8783, 0.2657, 0.9103, 0.1962, 0.9457, 0.1501, 0.8935, 0.2051, 0.8883, 0.3182, 0.9386, 0.2559, 0.9627, 0.1962, 0.9457, 0.2657, 0.9103, 0.4047, 0.9604, 0.2613, 0.9947, 0.2559, 0.9627, 0.3182, 0.9386, 0.5317, 0.9748, 0.697, 0.9806, 0.2613, 0.9947, 0.4047, 0.9604, 0.5433, 0.9487, 0.5317, 0.9748, 0.4047, 0.9604, 0.4531, 0.9433, 0.5433, 0.9487, 0.6117, 0.956, 0.697, 0.9806, 0.5317, 0.9748, 0.2572, 0.7633, 0.2323, 0.7829, 0.205, 0.7451, 0.2486, 0.7269, 0.2753, 0.8086, 0.2212, 0.8428, 0.2323, 0.7829, 0.2572, 0.7633, 0.3096, 0.8528, 0.269, 0.8783, 0.2212, 0.8428, 0.2753, 0.8086, 0.3322, 0.8686, 0.2657, 0.9103, 0.269, 0.8783, 0.3096, 0.8528, 0.3757, 0.8905, 0.3182, 0.9386, 0.2657, 0.9103, 0.3322, 0.8686, 0.4018, 0.9155, 0.4047, 0.9604, 0.3182, 0.9386, 0.3757, 0.8905, 0.4375, 0.9032, 0.4018, 0.9155, 0.3757, 0.8905, 0.4128, 0.88, 0.4375, 0.9032, 0.4531, 0.9433, 0.4047, 0.9604, 0.4018, 0.9155, 0.5088, 0.8981, 0.5433, 0.9487, 0.4531, 0.9433, 0.4375, 0.9032, 0.8467, 0.7643, 0.8659, 0.7388, 0.8671, 0.7393, 0.8827, 0.7801, 0.836, 0.8186, 0.8467, 0.7643, 0.8827, 0.7801, 0.8837, 0.8401, 0.7984, 0.7918, 0.8118, 0.7614, 0.8467, 0.7643, 0.836, 0.8186, 0.8456, 0.6928, 0.8544, 0.6438, 0.8871, 0.6354, 0.8831, 0.7148, 0.8659, 0.7388, 0.8456, 0.6928, 0.8831, 0.7148, 0.8671, 0.7393, 0.8467, 0.7643, 0.8366, 0.7356, 0.8456, 0.6928, 0.8659, 0.7388, 0.8011, 0.7324, 0.8019, 0.6792, 0.8456, 0.6928, 0.8366, 0.7356, 0.8118, 0.7614, 0.8011, 0.7324, 0.8366, 0.7356, 0.8467, 0.7643, 0.7984, 0.7918, 0.7798, 0.7745, 0.8011, 0.7324, 0.8118, 0.7614, 0.773, 0.7066, 0.7808, 0.6744, 0.8019, 0.6792, 0.8011, 0.7324, 0.7523, 0.7502, 0.773, 0.7066, 0.8011, 0.7324, 0.7798, 0.7745, 0.8336, 0.5764, 0.8431, 0.4959, 0.8854, 0.4822, 0.8872, 0.5763, 0.8544, 0.6438, 0.8336, 0.5764, 0.8872, 0.5763, 0.8871, 0.6354, 0.8456, 0.6928, 0.8263, 0.6362, 0.8336, 0.5764, 0.8544, 0.6438, 0.7973, 0.6316, 0.7927, 0.5761, 0.8336, 0.5764, 0.8263, 0.6362, 0.8019, 0.6792, 0.7973, 0.6316, 0.8263, 0.6362, 0.8456, 0.6928, 0.767, 0.63, 0.7704, 0.5793, 0.7927, 0.5761, 0.7973, 0.6316, 0.7808, 0.6744, 0.767, 0.63, 0.7973, 0.6316, 0.8019, 0.6792, 0.773, 0.7066, 0.7454, 0.6737, 0.767, 0.63, 0.7808, 0.6744, 0.7523, 0.7502, 0.7387, 0.7156, 0.7454, 0.6737, 0.773, 0.7066, 0.7221, 0.7143, 0.7277, 0.672, 0.7454, 0.6737, 0.7387, 0.7156, 0.7306, 0.7437, 0.7221, 0.7143, 0.7387, 0.7156, 0.7523, 0.7502, 0.846, 0.3831, 0.8486, 0.3229, 0.8884, 0.3077, 0.8864, 0.3754, 0.8344, 0.4624, 0.846, 0.3831, 0.8864, 0.3754, 0.8665, 0.4325, 0.8431, 0.4959, 0.8344, 0.4624, 0.8665, 0.4325, 0.8854, 0.4822, 0.8336, 0.5764, 0.8147, 0.5074, 0.8344, 0.4624, 0.8431, 0.4959, 0.8117, 0.3937, 0.8146, 0.3434, 0.8486, 0.3229, 0.846, 0.3831, 0.8016, 0.4612, 0.8117, 0.3937, 0.846, 0.3831, 0.8344, 0.4624, 0.7927, 0.5214, 0.8016, 0.4612, 0.8344, 0.4624, 0.8147, 0.5074, 0.7927, 0.5761, 0.7927, 0.5214, 0.8147, 0.5074, 0.8336, 0.5764, 0.7802, 0.3983, 0.7954, 0.3574, 0.8146, 0.3434, 0.8117, 0.3937, 0.7674, 0.4446, 0.7802, 0.3983, 0.8117, 0.3937, 0.8016, 0.4612, 0.7585, 0.5278, 0.7674, 0.4446, 0.8016, 0.4612, 0.7927, 0.5214, 0.7704, 0.5793, 0.7585, 0.5278, 0.7927, 0.5214, 0.7927, 0.5761, 0.767, 0.63, 0.7363, 0.5861, 0.7585, 0.5278, 0.7704, 0.5793, 0.7454, 0.6737, 0.7225, 0.6168, 0.7363, 0.5861, 0.767, 0.63, 0.7612, 0.4216, 0.7619, 0.4194, 0.7802, 0.3983, 0.7674, 0.4446, 0.7277, 0.672, 0.7122, 0.6403, 0.7225, 0.6168, 0.7454, 0.6737, 0.7221, 0.7143, 0.6952, 0.6773, 0.7122, 0.6403, 0.7277, 0.672, 0.8198, 0.8663, 0.836, 0.8186, 0.8837, 0.8401, 0.8749, 0.8919, 0.7835, 0.9098, 0.8198, 0.8663, 0.8749, 0.8919, 0.8449, 0.9429, 0.7701, 0.9415, 0.7835, 0.9098, 0.8449, 0.9429, 0.7836, 0.9511, 0.7805, 0.8381, 0.7984, 0.7918, 0.836, 0.8186, 0.8198, 0.8663, 0.7651, 0.871, 0.7805, 0.8381, 0.8198, 0.8663, 0.7835, 0.9098, 0.7701, 0.9415, 0.6953, 0.9354, 0.747, 0.9082, 0.7835, 0.9098, 0.6953, 0.9354, 0.7701, 0.9415, 0.7836, 0.9511, 0.697, 0.9806, 0.6249, 0.9462, 0.6953, 0.9354, 0.697, 0.9806, 0.6117, 0.956, 0.7805, 0.8381, 0.7605, 0.819, 0.7798, 0.7745, 0.7984, 0.7918, 0.7651, 0.871, 0.735, 0.867, 0.7605, 0.819, 0.7805, 0.8381, 0.735, 0.867, 0.7651, 0.871, 0.7835, 0.9098, 0.747, 0.9082, 0.6912, 0.8798, 0.735, 0.867, 0.747, 0.9082, 0.6953, 0.9354, 0.7341, 0.7869, 0.7523, 0.7502, 0.7798, 0.7745, 0.7605, 0.819, 0.7094, 0.8318, 0.7341, 0.7869, 0.7605, 0.819, 0.735, 0.867, 0.69, 0.8496, 0.7094, 0.8318, 0.735, 0.867, 0.6912, 0.8798, 0.7273, 0.7509, 0.7306, 0.7437, 0.7523, 0.7502, 0.7341, 0.7869, 0.6249, 0.9462, 0.6052, 0.9175, 0.6423, 0.914, 0.6953, 0.9354, 0.6052, 0.9175, 0.6249, 0.9462, 0.6117, 0.956, 0.5433, 0.9487, 0.6465, 0.8714, 0.6912, 0.8798, 0.6953, 0.9354, 0.6423, 0.914, 0.6197, 0.8773, 0.6465, 0.8714, 0.6423, 0.914, 0.6052, 0.9175, 0.7094, 0.8318, 0.6841, 0.7999, 0.7111, 0.7765, 0.7341, 0.7869, 0.69, 0.8496, 0.6661, 0.8339, 0.6841, 0.7999, 0.7094, 0.8318, 0.6661, 0.8339, 0.69, 0.8496, 0.6912, 0.8798, 0.6465, 0.8714, 0.7273, 0.7509, 0.7059, 0.7498, 0.7221, 0.7143, 0.7306, 0.7437, 0.7059, 0.7498, 0.7273, 0.7509, 0.7341, 0.7869, 0.7111, 0.7765, 0.6813, 0.772, 0.7059, 0.7498, 0.7111, 0.7765, 0.6841, 0.7999, 0.561, 0.8771, 0.6052, 0.9175, 0.5433, 0.9487, 0.5088, 0.8981, 0.6197, 0.8773, 0.6021, 0.8433, 0.6239, 0.8393, 0.6465, 0.8714, 0.6021, 0.8433, 0.6197, 0.8773, 0.6052, 0.9175, 0.561, 0.8771, 0.6661, 0.8339, 0.6299, 0.8078, 0.6491, 0.7755, 0.6841, 0.7999, 0.6299, 0.8078, 0.6661, 0.8339, 0.6465, 0.8714, 0.6239, 0.8393, 0.6062, 0.815, 0.6299, 0.8078, 0.6239, 0.8393, 0.6021, 0.8433, 0.7059, 0.7498, 0.6779, 0.7161, 0.6952, 0.6773, 0.7221, 0.7143, 0.6813, 0.772, 0.6599, 0.7553, 0.6779, 0.7161, 0.7059, 0.7498, 0.6599, 0.7553, 0.6813, 0.772, 0.6841, 0.7999, 0.6491, 0.7755, 0.2091, 0.4459, 0.1881, 0.4732, 0.1865, 0.4451, 0.2003, 0.4206, 0.2221, 0.4871, 0.2034, 0.5153, 0.1881, 0.4732, 0.2091, 0.4459, 0.2346, 0.5297, 0.2163, 0.5598, 0.2034, 0.5153, 0.2221, 0.4871, 0.2418, 0.5544, 0.2292, 0.5717, 0.2163, 0.5598, 0.2346, 0.5297, 0.1915, 0.3974, 0.174, 0.4367, 0.1602, 0.4019, 0.1784, 0.3664, 0.174, 0.4367, 0.1915, 0.3974, 0.2003, 0.4206, 0.1865, 0.4451, 0.2491, 0.5806, 0.2263, 0.6037, 0.2292, 0.5717, 0.2418, 0.5544, 0.2593, 0.6161, 0.2346, 0.6463, 0.2263, 0.6037, 0.2491, 0.5806, 0.1459, 0.3777, 0.163, 0.3364, 0.1784, 0.3664, 0.1602, 0.4019, 0.2684, 0.648, 0.2399, 0.6788, 0.2346, 0.6463, 0.2593, 0.6161, 0.1464, 0.3101, 0.1237, 0.352, 0.1206, 0.3286, 0.1342, 0.2941, 0.1237, 0.352, 0.1464, 0.3101, 0.163, 0.3364, 0.1459, 0.3777, 0.2816, 0.6898, 0.2486, 0.7269, 0.2399, 0.6788, 0.2684, 0.648, 0.1018, 0.3105, 0.1134, 0.2795, 0.1342, 0.2941, 0.1206, 0.3286, 0.0894, 0.2914, 0.08982, 0.2898, 0.1134, 0.2795, 0.1018, 0.3105, 0.08982, 0.2898, 0.08299, 0.2598, 0.1101, 0.2572, 0.1134, 0.2795, 0.07233, 0.3139, 0.08299, 0.2598, 0.08982, 0.2898, 0.0894, 0.2914, 0.03079, 0.322, 0.03362, 0.2369, 0.08299, 0.2598, 0.07233, 0.3139, 0.8869, 0.2627, 0.8847, 0.2243, 0.9194, 0.2095, 0.9369, 0.2369, 0.8884, 0.3077, 0.8869, 0.2627, 0.9369, 0.2369, 0.9341, 0.322, 0.2278, 0.42, 0.2091, 0.4459, 0.2003, 0.4206, 0.2115, 0.4045, 0.2419, 0.4528, 0.2221, 0.4871, 0.2091, 0.4459, 0.2278, 0.42, 0.2494, 0.5079, 0.2346, 0.5297, 0.2221, 0.4871, 0.2419, 0.4528, 0.2527, 0.5376, 0.2418, 0.5544, 0.2346, 0.5297, 0.2494, 0.5079, 0.2113, 0.3663, 0.1915, 0.3974, 0.1784, 0.3664, 0.1938, 0.3432, 0.1915, 0.3974, 0.2113, 0.3663, 0.2115, 0.4045, 0.2003, 0.4206, 0.2113, 0.3663, 0.2295, 0.3966, 0.2278, 0.42, 0.2115, 0.4045, 0.2538, 0.4535, 0.2601, 0.4923, 0.2494, 0.5079, 0.2419, 0.4528, 0.2601, 0.4923, 0.2686, 0.548, 0.2527, 0.5376, 0.2494, 0.5079, 0.2686, 0.548, 0.2491, 0.5806, 0.2418, 0.5544, 0.2527, 0.5376, 0.2737, 0.592, 0.2593, 0.6161, 0.2491, 0.5806, 0.2686, 0.548, 0.163, 0.3364, 0.1913, 0.3093, 0.1938, 0.3432, 0.1784, 0.3664, 0.1913, 0.3093, 0.2105, 0.323, 0.2113, 0.3663, 0.1938, 0.3432, 0.2875, 0.56, 0.2894, 0.597, 0.2737, 0.592, 0.2686, 0.548, 0.2894, 0.597, 0.2684, 0.648, 0.2593, 0.6161, 0.2737, 0.592, 0.1641, 0.2646, 0.1464, 0.3101, 0.1342, 0.2941, 0.1427, 0.2647, 0.1464, 0.3101, 0.1641, 0.2646, 0.1913, 0.3093, 0.163, 0.3364, 0.3117, 0.6459, 0.2816, 0.6898, 0.2684, 0.648, 0.2894, 0.597, 0.1134, 0.2795, 0.138, 0.2587, 0.1427, 0.2647, 0.1342, 0.2941, 0.138, 0.2587, 0.1411, 0.2299, 0.1641, 0.2646, 0.1427, 0.2647, 0.1101, 0.2572, 0.1411, 0.2299, 0.138, 0.2587, 0.1134, 0.2795, 0.08299, 0.2598, 0.1007, 0.1824, 0.1411, 0.2299, 0.1101, 0.2572, 0.0591, 0.1872, 0.03818, 0.1634, 0.08568, 0.1486, 0.1007, 0.1824, 0.9624, 0.1872, 0.9369, 0.2369, 0.9194, 0.2095, 0.9415, 0.1634, 0.03362, 0.2369, 0.0591, 0.1872, 0.1007, 0.1824, 0.08299, 0.2598, 0.8847, 0.2243, 0.8779, 0.174, 0.9415, 0.1634, 0.9194, 0.2095, 0.246, 0.4232, 0.2419, 0.4528, 0.2278, 0.42, 0.2444, 0.4185, 0.2498, 0.3808, 0.2295, 0.3966, 0.2113, 0.3663, 0.231, 0.3447, 0.2295, 0.3966, 0.2498, 0.3808, 0.2444, 0.4185, 0.2278, 0.42, 0.2498, 0.3808, 0.2601, 0.4225, 0.246, 0.4232, 0.2444, 0.4185, 0.2601, 0.4225, 0.2538, 0.4535, 0.2419, 0.4528, 0.246, 0.4232, 0.2797, 0.4648, 0.2601, 0.4923, 0.2538, 0.4535, 0.2601, 0.4225, 0.2845, 0.5097, 0.2686, 0.548, 0.2601, 0.4923, 0.2797, 0.4648, 0.2323, 0.3064, 0.2105, 0.323, 0.1913, 0.3093, 0.2083, 0.2838, 0.2105, 0.323, 0.2323, 0.3064, 0.231, 0.3447, 0.2113, 0.3663, 0.2323, 0.3064, 0.2563, 0.3397, 0.2498, 0.3808, 0.231, 0.3447, 0.2968, 0.4667, 0.3019, 0.5139, 0.2845, 0.5097, 0.2797, 0.4648, 0.3019, 0.5139, 0.2875, 0.56, 0.2686, 0.548, 0.2845, 0.5097, 0.3074, 0.566, 0.2894, 0.597, 0.2875, 0.56, 0.3019, 0.5139, 0.1641, 0.2646, 0.2044, 0.2438, 0.2083, 0.2838, 0.1913, 0.3093, 0.2044, 0.2438, 0.2331, 0.2434, 0.2323, 0.3064, 0.2083, 0.2838, 0.3285, 0.5192, 0.3246, 0.5752, 0.3074, 0.566, 0.3019, 0.5139, 0.3246, 0.5752, 0.3117, 0.6459, 0.2894, 0.597, 0.3074, 0.566, 0.1411, 0.2299, 0.2003, 0.1909, 0.2044, 0.2438, 0.1641, 0.2646, 0.2003, 0.1909, 0.2321, 0.209, 0.2331, 0.2434, 0.2044, 0.2438, 0.3557, 0.5219, 0.3553, 0.6061, 0.3246, 0.5752, 0.3285, 0.5192, 0.3553, 0.6061, 0.3374, 0.654, 0.3117, 0.6459, 0.3246, 0.5752, 0.144, 0.1275, 0.1007, 0.1824, 0.08568, 0.1486, 0.09557, 0.1305, 0.1007, 0.1824, 0.144, 0.1275, 0.2003, 0.1909, 0.1411, 0.2299, 0.3877, 0.5245, 0.4051, 0.5845, 0.3553, 0.6061, 0.3557, 0.5219, 0.03818, 0.1634, 0.05825, 0.1031, 0.09557, 0.1305, 0.08568, 0.1486, 0.05825, 0.1031, 0.1239, 0.09094, 0.144, 0.1275, 0.09557, 0.1305, 0.8779, 0.174, 0.8599, 0.1188, 0.9615, 0.1031, 0.9415, 0.1634, 0.2782, 0.3965, 0.2601, 0.4225, 0.2498, 0.3808, 0.2688, 0.3707, 0.2884, 0.4297, 0.2797, 0.4648, 0.2601, 0.4225, 0.2782, 0.3965, 0.2697, 0.3351, 0.2563, 0.3397, 0.2323, 0.3064, 0.255, 0.2949, 0.2563, 0.3397, 0.2697, 0.3351, 0.2688, 0.3707, 0.2498, 0.3808, 0.2697, 0.3351, 0.2903, 0.3759, 0.2782, 0.3965, 0.2688, 0.3707, 0.2903, 0.3759, 0.3024, 0.4352, 0.2884, 0.4297, 0.2782, 0.3965, 0.3024, 0.4352, 0.2968, 0.4667, 0.2797, 0.4648, 0.2884, 0.4297, 0.3132, 0.4708, 0.3019, 0.5139, 0.2968, 0.4667, 0.3024, 0.4352, 0.2331, 0.2434, 0.2574, 0.2537, 0.255, 0.2949, 0.2323, 0.3064, 0.2574, 0.2537, 0.2897, 0.2851, 0.2697, 0.3351, 0.255, 0.2949, 0.2897, 0.2851, 0.3132, 0.3394, 0.2903, 0.3759, 0.2697, 0.3351, 0.3132, 0.3394, 0.3256, 0.4087, 0.3024, 0.4352, 0.2903, 0.3759, 0.3256, 0.4087, 0.3298, 0.4701, 0.3132, 0.4708, 0.3024, 0.4352, 0.3298, 0.4701, 0.3285, 0.5192, 0.3019, 0.5139, 0.3132, 0.4708, 0.272, 0.1897, 0.2321, 0.209, 0.2003, 0.1909, 0.2336, 0.1648, 0.2321, 0.209, 0.272, 0.1897, 0.2574, 0.2537, 0.2331, 0.2434, 0.272, 0.1897, 0.3132, 0.2463, 0.2897, 0.2851, 0.2574, 0.2537, 0.3132, 0.2463, 0.3414, 0.304, 0.3132, 0.3394, 0.2897, 0.2851, 0.3414, 0.304, 0.3523, 0.3837, 0.3256, 0.4087, 0.3132, 0.3394, 0.3523, 0.3837, 0.3564, 0.4635, 0.3298, 0.4701, 0.3256, 0.4087, 0.3564, 0.4635, 0.3557, 0.5219, 0.3285, 0.5192, 0.3298, 0.4701, 0.144, 0.1275, 0.2443, 0.1037, 0.2336, 0.1648, 0.2003, 0.1909, 0.2443, 0.1037, 0.2948, 0.1396, 0.272, 0.1897, 0.2336, 0.1648, 0.3717, 0.3083, 0.3941, 0.3594, 0.3523, 0.3837, 0.3414, 0.304, 0.3941, 0.3594, 0.402, 0.4727, 0.3564, 0.4635, 0.3523, 0.3837, 0.402, 0.4727, 0.3877, 0.5245, 0.3557, 0.5219, 0.3564, 0.4635, 0.4235, 0.5402, 0.4051, 0.5845, 0.3877, 0.5245, 0.402, 0.4727, 0.1882, 0.06018, 0.1239, 0.09094, 0.05825, 0.1031, 0.06132, 0.04532, 0.1239, 0.09094, 0.1882, 0.06018, 0.2443, 0.1037, 0.144, 0.1275, 0.4304, 0.3824, 0.4495, 0.4523, 0.402, 0.4727, 0.3941, 0.3594, 0.4495, 0.4523, 0.4481, 0.5572, 0.4235, 0.5402, 0.402, 0.4727, 0.4481, 0.5572, 0.4296, 0.5937, 0.4051, 0.5845, 0.4235, 0.5402, 0.8599, 0.1188, 0.8058, 0.07097, 0.9646, 0.04532, 0.9615, 0.1031, 0.481, 0.4783, 0.4943, 0.529, 0.4481, 0.5572, 0.4495, 0.4523, 0.3365, 0.2221, 0.3132, 0.2463, 0.272, 0.1897, 0.3237, 0.1835, 0.3521, 0.2685, 0.3414, 0.304, 0.3132, 0.2463, 0.3365, 0.2221, 0.3615, 0.1426, 0.2948, 0.1396, 0.2443, 0.1037, 0.3331, 0.09216, 0.2948, 0.1396, 0.3615, 0.1426, 0.3237, 0.1835, 0.272, 0.1897, 0.3615, 0.1426, 0.3804, 0.2014, 0.3365, 0.2221, 0.3237, 0.1835, 0.3804, 0.2014, 0.3979, 0.2676, 0.3521, 0.2685, 0.3365, 0.2221, 0.3979, 0.2676, 0.3717, 0.3083, 0.3414, 0.304, 0.3521, 0.2685, 0.4128, 0.3207, 0.3941, 0.3594, 0.3717, 0.3083, 0.3979, 0.2676, 0.4124, 0.0656, 0.1882, 0.06018, 0.06132, 0.04532, 0.506, 0.02451, 0.1882, 0.06018, 0.4124, 0.0656, 0.3331, 0.09216, 0.2443, 0.1037, 0.4124, 0.0656, 0.4071, 0.1198, 0.3615, 0.1426, 0.3331, 0.09216, 0.4336, 0.2836, 0.4499, 0.3439, 0.4128, 0.3207, 0.3979, 0.2676, 0.4499, 0.3439, 0.4304, 0.3824, 0.3941, 0.3594, 0.4128, 0.3207, 0.4649, 0.405, 0.4495, 0.4523, 0.4304, 0.3824, 0.4499, 0.3439, 0.8058, 0.07097, 0.6297, 0.06246, 0.506, 0.02451, 0.9646, 0.04532, 0.6297, 0.06246, 0.5442, 0.06973, 0.4124, 0.0656, 0.506, 0.02451, 0.48, 0.3704, 0.4932, 0.4214, 0.4649, 0.405, 0.4499, 0.3439, 0.4932, 0.4214, 0.481, 0.4783, 0.4495, 0.4523, 0.4649, 0.405, 0.5058, 0.4864, 0.4943, 0.529, 0.481, 0.4783, 0.4932, 0.4214, 0.4169, 0.1981, 0.3804, 0.2014, 0.3615, 0.1426, 0.4116, 0.1629, 0.4233, 0.24, 0.3979, 0.2676, 0.3804, 0.2014, 0.4169, 0.1981, 0.4451, 0.1429, 0.4071, 0.1198, 0.4124, 0.0656, 0.4679, 0.1016, 0.4071, 0.1198, 0.4451, 0.1429, 0.4116, 0.1629, 0.3615, 0.1426, 0.4451, 0.1429, 0.4521, 0.2015, 0.4169, 0.1981, 0.4116, 0.1629, 0.4521, 0.2015, 0.4519, 0.262, 0.4233, 0.24, 0.4169, 0.1981, 0.4519, 0.262, 0.4336, 0.2836, 0.3979, 0.2676, 0.4233, 0.24, 0.4658, 0.3178, 0.4499, 0.3439, 0.4336, 0.2836, 0.4519, 0.262, 0.5416, 0.1028, 0.5442, 0.06973, 0.6297, 0.06246, 0.5984, 0.09316, 0.5442, 0.06973, 0.5416, 0.1028, 0.4679, 0.1016, 0.4124, 0.0656, 0.5416, 0.1028, 0.5086, 0.1609, 0.4451, 0.1429, 0.4679, 0.1016, 0.5086, 0.1609, 0.4873, 0.212, 0.4521, 0.2015, 0.4451, 0.1429, 0.4873, 0.212, 0.4945, 0.272, 0.4519, 0.262, 0.4521, 0.2015, 0.4945, 0.272, 0.4932, 0.3412, 0.4658, 0.3178, 0.4519, 0.262, 0.4932, 0.3412, 0.48, 0.3704, 0.4499, 0.3439, 0.4658, 0.3178, 0.5042, 0.381, 0.4932, 0.4214, 0.48, 0.3704, 0.4932, 0.3412, 0.5081, 0.2198, 0.4873, 0.212, 0.5086, 0.1609, 0.5186, 0.188, 0.507, 0.2576, 0.4945, 0.272, 0.4873, 0.212, 0.5081, 0.2198, 0.2936, 0.7216, 0.2572, 0.7633, 0.2486, 0.7269, 0.2816, 0.6898, 0.3157, 0.7648, 0.2753, 0.8086, 0.2572, 0.7633, 0.2936, 0.7216, 0.3481, 0.8049, 0.3096, 0.8528, 0.2753, 0.8086, 0.3157, 0.7648, 0.3671, 0.82, 0.3322, 0.8686, 0.3096, 0.8528, 0.3481, 0.8049, 0.4016, 0.8415, 0.3757, 0.8905, 0.3322, 0.8686, 0.3671, 0.82, 0.4173, 0.8665, 0.4128, 0.88, 0.3757, 0.8905, 0.4016, 0.8415, 0.432, 0.8326, 0.4476, 0.8526, 0.4173, 0.8665, 0.4016, 0.8415, 0.4476, 0.8526, 0.4375, 0.9032, 0.4128, 0.88, 0.4173, 0.8665, 0.498, 0.8479, 0.5088, 0.8981, 0.4375, 0.9032, 0.4476, 0.8526, 0.3139, 0.6915, 0.2936, 0.7216, 0.2816, 0.6898, 0.3117, 0.6459, 0.3374, 0.654, 0.3499, 0.7101, 0.3139, 0.6915, 0.3117, 0.6459, 0.3499, 0.7101, 0.3157, 0.7648, 0.2936, 0.7216, 0.3139, 0.6915, 0.3678, 0.7645, 0.3481, 0.8049, 0.3157, 0.7648, 0.3499, 0.7101, 0.384, 0.7154, 0.3926, 0.7601, 0.3678, 0.7645, 0.3499, 0.7101, 0.3926, 0.7601, 0.3671, 0.82, 0.3481, 0.8049, 0.3678, 0.7645, 0.4195, 0.7813, 0.4016, 0.8415, 0.3671, 0.82, 0.3926, 0.7601, 0.452, 0.7901, 0.432, 0.8326, 0.4016, 0.8415, 0.4195, 0.7813, 0.4646, 0.8097, 0.4476, 0.8526, 0.432, 0.8326, 0.452, 0.7901, 0.4791, 0.7713, 0.4924, 0.7915, 0.4646, 0.8097, 0.452, 0.7901, 0.4924, 0.7915, 0.498, 0.8479, 0.4476, 0.8526, 0.4646, 0.8097, 0.3712, 0.6665, 0.3499, 0.7101, 0.3374, 0.654, 0.3553, 0.6061, 0.4051, 0.5845, 0.4046, 0.6705, 0.3712, 0.6665, 0.3553, 0.6061, 0.4046, 0.6705, 0.384, 0.7154, 0.3499, 0.7101, 0.3712, 0.6665, 0.4236, 0.719, 0.3926, 0.7601, 0.384, 0.7154, 0.4046, 0.6705, 0.4316, 0.746, 0.4195, 0.7813, 0.3926, 0.7601, 0.4236, 0.719, 0.4296, 0.5937, 0.4362, 0.6395, 0.4046, 0.6705, 0.4051, 0.5845, 0.4362, 0.6395, 0.4531, 0.6925, 0.4236, 0.719, 0.4046, 0.6705, 0.4531, 0.6925, 0.4546, 0.7431, 0.4316, 0.746, 0.4236, 0.719, 0.4546, 0.7431, 0.452, 0.7901, 0.4195, 0.7813, 0.4316, 0.746, 0.4844, 0.693, 0.493, 0.7316, 0.4546, 0.7431, 0.4531, 0.6925, 0.493, 0.7316, 0.4791, 0.7713, 0.452, 0.7901, 0.4546, 0.7431, 0.5019, 0.762, 0.4924, 0.7915, 0.4791, 0.7713, 0.493, 0.7316, 0.4575, 0.6264, 0.4362, 0.6395, 0.4296, 0.5937, 0.4481, 0.5572, 0.4646, 0.6629, 0.4531, 0.6925, 0.4362, 0.6395, 0.4575, 0.6264, 0.4943, 0.529, 0.4929, 0.6095, 0.4575, 0.6264, 0.4481, 0.5572, 0.4929, 0.6095, 0.4939, 0.669, 0.4646, 0.6629, 0.4575, 0.6264, 0.4939, 0.669, 0.4844, 0.693, 0.4531, 0.6925, 0.4646, 0.6629, 0.5055, 0.6885, 0.493, 0.7316, 0.4844, 0.693, 0.4939, 0.669, 0.8473, 0.2848, 0.8434, 0.2482, 0.8847, 0.2243, 0.8869, 0.2627, 0.8486, 0.3229, 0.8473, 0.2848, 0.8869, 0.2627, 0.8884, 0.3077, 0.8132, 0.3074, 0.8091, 0.2721, 0.8434, 0.2482, 0.8473, 0.2848, 0.8146, 0.3434, 0.8132, 0.3074, 0.8473, 0.2848, 0.8486, 0.3229, 0.78, 0.3272, 0.789, 0.2862, 0.8091, 0.2721, 0.8132, 0.3074, 0.7954, 0.3574, 0.78, 0.3272, 0.8132, 0.3074, 0.8146, 0.3434, 0.7802, 0.3983, 0.7703, 0.3768, 0.78, 0.3272, 0.7954, 0.3574, 0.7585, 0.5278, 0.7351, 0.4945, 0.7503, 0.4524, 0.7674, 0.4446, 0.7363, 0.5861, 0.7152, 0.5562, 0.7351, 0.4945, 0.7585, 0.5278, 0.7225, 0.6168, 0.7071, 0.5897, 0.7152, 0.5562, 0.7363, 0.5861, 0.7535, 0.384, 0.7573, 0.3418, 0.78, 0.3272, 0.7703, 0.3768, 0.7619, 0.4194, 0.7535, 0.384, 0.7703, 0.3768, 0.7802, 0.3983, 0.7612, 0.4216, 0.7419, 0.4273, 0.7535, 0.384, 0.7619, 0.4194, 0.7419, 0.4273, 0.7612, 0.4216, 0.7674, 0.4446, 0.7503, 0.4524, 0.7187, 0.4768, 0.7419, 0.4273, 0.7503, 0.4524, 0.7351, 0.4945, 0.7004, 0.5344, 0.7187, 0.4768, 0.7351, 0.4945, 0.7152, 0.5562, 0.6892, 0.5962, 0.7004, 0.5344, 0.7152, 0.5562, 0.7071, 0.5897, 0.7122, 0.6403, 0.6892, 0.5962, 0.7071, 0.5897, 0.7225, 0.6168, 0.6952, 0.6773, 0.6696, 0.6439, 0.6892, 0.5962, 0.7122, 0.6403, 0.8434, 0.2482, 0.8312, 0.1974, 0.8779, 0.174, 0.8847, 0.2243, 0.8091, 0.2721, 0.7965, 0.23, 0.8312, 0.1974, 0.8434, 0.2482, 0.789, 0.2862, 0.7723, 0.2637, 0.7965, 0.23, 0.8091, 0.2721, 0.78, 0.3272, 0.7572, 0.2903, 0.7723, 0.2637, 0.789, 0.2862, 0.7573, 0.3418, 0.7441, 0.3176, 0.7572, 0.2903, 0.78, 0.3272, 0.7535, 0.384, 0.728, 0.3565, 0.7441, 0.3176, 0.7573, 0.3418, 0.7419, 0.4273, 0.7116, 0.3999, 0.728, 0.3565, 0.7535, 0.384, 0.7187, 0.4768, 0.6953, 0.4475, 0.7116, 0.3999, 0.7419, 0.4273, 0.7004, 0.5344, 0.6779, 0.5007, 0.6953, 0.4475, 0.7187, 0.4768, 0.6892, 0.5962, 0.6571, 0.5593, 0.6779, 0.5007, 0.7004, 0.5344, 0.6571, 0.5593, 0.6449, 0.615, 0.6298, 0.5987, 0.6396, 0.5659, 0.6696, 0.6439, 0.6449, 0.615, 0.6571, 0.5593, 0.6892, 0.5962, 0.6928, 0.4228, 0.6986, 0.4054, 0.7116, 0.3999, 0.6953, 0.4475, 0.8312, 0.1974, 0.8052, 0.1506, 0.8599, 0.1188, 0.8779, 0.174, 0.7965, 0.23, 0.7707, 0.1894, 0.8052, 0.1506, 0.8312, 0.1974, 0.7723, 0.2637, 0.7445, 0.2337, 0.7707, 0.1894, 0.7965, 0.23, 0.7572, 0.2903, 0.7327, 0.2597, 0.7445, 0.2337, 0.7723, 0.2637, 0.6298, 0.5987, 0.6043, 0.5795, 0.6267, 0.5307, 0.6396, 0.5659, 0.7441, 0.3176, 0.7212, 0.2857, 0.7327, 0.2597, 0.7572, 0.2903, 0.728, 0.3565, 0.7031, 0.3369, 0.7212, 0.2857, 0.7441, 0.3176, 0.7116, 0.3999, 0.7033, 0.3689, 0.7031, 0.3369, 0.728, 0.3565, 0.6779, 0.5007, 0.6535, 0.4652, 0.6696, 0.4265, 0.6953, 0.4475, 0.6571, 0.5593, 0.6386, 0.5015, 0.6535, 0.4652, 0.6779, 0.5007, 0.6386, 0.5015, 0.6571, 0.5593, 0.6396, 0.5659, 0.6267, 0.5307, 0.6894, 0.3758, 0.6899, 0.3472, 0.7031, 0.3369, 0.7033, 0.3689, 0.6986, 0.4054, 0.6894, 0.3758, 0.7033, 0.3689, 0.7116, 0.3999, 0.6928, 0.4228, 0.6779, 0.4059, 0.6894, 0.3758, 0.6986, 0.4054, 0.6779, 0.4059, 0.6928, 0.4228, 0.6953, 0.4475, 0.6696, 0.4265, 0.8052, 0.1506, 0.7556, 0.116, 0.8058, 0.07097, 0.8599, 0.1188, 0.7707, 0.1894, 0.7305, 0.1623, 0.7556, 0.116, 0.8052, 0.1506, 0.7445, 0.2337, 0.7131, 0.2066, 0.7305, 0.1623, 0.7707, 0.1894, 0.7327, 0.2597, 0.7036, 0.2347, 0.7131, 0.2066, 0.7445, 0.2337, 0.6038, 0.4797, 0.5896, 0.5402, 0.5674, 0.5412, 0.5758, 0.4885, 0.6043, 0.5795, 0.5896, 0.5402, 0.6038, 0.4797, 0.6267, 0.5307, 0.5896, 0.5402, 0.6043, 0.5795, 0.5816, 0.586, 0.5674, 0.5412, 0.7212, 0.2857, 0.6938, 0.2628, 0.7036, 0.2347, 0.7327, 0.2597, 0.7031, 0.3369, 0.6788, 0.3113, 0.6938, 0.2628, 0.7212, 0.2857, 0.6535, 0.4652, 0.6294, 0.4358, 0.6509, 0.3904, 0.6696, 0.4265, 0.6294, 0.4358, 0.6271, 0.4715, 0.6038, 0.4797, 0.6128, 0.4424, 0.6386, 0.5015, 0.6271, 0.4715, 0.6294, 0.4358, 0.6535, 0.4652, 0.6271, 0.4715, 0.6386, 0.5015, 0.6267, 0.5307, 0.6038, 0.4797, 0.6899, 0.3472, 0.6814, 0.3385, 0.6788, 0.3113, 0.7031, 0.3369, 0.6814, 0.3385, 0.6725, 0.3601, 0.6607, 0.3464, 0.6788, 0.3113, 0.6894, 0.3758, 0.6725, 0.3601, 0.6814, 0.3385, 0.6899, 0.3472, 0.6725, 0.3601, 0.6657, 0.3871, 0.6509, 0.3904, 0.6607, 0.3464, 0.6779, 0.4059, 0.6657, 0.3871, 0.6725, 0.3601, 0.6894, 0.3758, 0.6657, 0.3871, 0.6779, 0.4059, 0.6696, 0.4265, 0.6509, 0.3904, 0.7556, 0.116, 0.6698, 0.1057, 0.6297, 0.06246, 0.8058, 0.07097, 0.5287, 0.4334, 0.5299, 0.4904, 0.5058, 0.4864, 0.4932, 0.4214, 0.5299, 0.4904, 0.5302, 0.5398, 0.4943, 0.529, 0.5058, 0.4864, 0.7305, 0.1623, 0.6737, 0.1521, 0.6698, 0.1057, 0.7556, 0.116, 0.5613, 0.4387, 0.5514, 0.4904, 0.5299, 0.4904, 0.5287, 0.4334, 0.5674, 0.5412, 0.5514, 0.4904, 0.5613, 0.4387, 0.5758, 0.4885, 0.5514, 0.4904, 0.5674, 0.5412, 0.5302, 0.5398, 0.5299, 0.4904, 0.7131, 0.2066, 0.6873, 0.1897, 0.6737, 0.1521, 0.7305, 0.1623, 0.6873, 0.1897, 0.6644, 0.2156, 0.6531, 0.1716, 0.6737, 0.1521, 0.7036, 0.2347, 0.6644, 0.2156, 0.6873, 0.1897, 0.7131, 0.2066, 0.5939, 0.3997, 0.585, 0.4374, 0.5613, 0.4387, 0.5689, 0.4026, 0.6038, 0.4797, 0.585, 0.4374, 0.5939, 0.3997, 0.6128, 0.4424, 0.585, 0.4374, 0.6038, 0.4797, 0.5758, 0.4885, 0.5613, 0.4387, 0.6938, 0.2628, 0.6709, 0.2523, 0.6644, 0.2156, 0.7036, 0.2347, 0.6709, 0.2523, 0.6514, 0.2773, 0.6438, 0.2494, 0.6644, 0.2156, 0.6788, 0.3113, 0.6514, 0.2773, 0.6709, 0.2523, 0.6938, 0.2628, 0.6607, 0.3464, 0.6391, 0.3213, 0.6514, 0.2773, 0.6788, 0.3113, 0.6509, 0.3904, 0.6212, 0.36, 0.6391, 0.3213, 0.6607, 0.3464, 0.6212, 0.36, 0.6156, 0.3982, 0.5939, 0.3997, 0.6036, 0.3623, 0.6294, 0.4358, 0.6156, 0.3982, 0.6212, 0.36, 0.6509, 0.3904, 0.6156, 0.3982, 0.6294, 0.4358, 0.6128, 0.4424, 0.5939, 0.3997, 0.6698, 0.1057, 0.6231, 0.1155, 0.5984, 0.09316, 0.6297, 0.06246, 0.6231, 0.1155, 0.5883, 0.1368, 0.5416, 0.1028, 0.5984, 0.09316, 0.5883, 0.1368, 0.5583, 0.1732, 0.5086, 0.1609, 0.5416, 0.1028, 0.5284, 0.3015, 0.5274, 0.3461, 0.4932, 0.3412, 0.4945, 0.272, 0.5274, 0.3461, 0.5277, 0.3899, 0.5042, 0.381, 0.4932, 0.3412, 0.5277, 0.3899, 0.5287, 0.4334, 0.4932, 0.4214, 0.5042, 0.381, 0.6737, 0.1521, 0.6388, 0.1395, 0.6231, 0.1155, 0.6698, 0.1057, 0.6388, 0.1395, 0.6239, 0.17, 0.5883, 0.1368, 0.6231, 0.1155, 0.6531, 0.1716, 0.6239, 0.17, 0.6388, 0.1395, 0.6737, 0.1521, 0.6239, 0.17, 0.5892, 0.2122, 0.5583, 0.1732, 0.5883, 0.1368, 0.5615, 0.3063, 0.5587, 0.3689, 0.5274, 0.3461, 0.5284, 0.3015, 0.5587, 0.3689, 0.5497, 0.3975, 0.5277, 0.3899, 0.5274, 0.3461, 0.5613, 0.4387, 0.5497, 0.3975, 0.5587, 0.3689, 0.5689, 0.4026, 0.5497, 0.3975, 0.5613, 0.4387, 0.5287, 0.4334, 0.5277, 0.3899, 0.6644, 0.2156, 0.6352, 0.2098, 0.6239, 0.17, 0.6531, 0.1716, 0.6352, 0.2098, 0.6231, 0.246, 0.5892, 0.2122, 0.6239, 0.17, 0.6438, 0.2494, 0.6231, 0.246, 0.6352, 0.2098, 0.6644, 0.2156, 0.6231, 0.246, 0.602, 0.2828, 0.5793, 0.2637, 0.5892, 0.2122, 0.602, 0.2828, 0.5932, 0.332, 0.5615, 0.3063, 0.5793, 0.2637, 0.5932, 0.332, 0.5807, 0.3678, 0.5587, 0.3689, 0.5615, 0.3063, 0.5939, 0.3997, 0.5807, 0.3678, 0.5932, 0.332, 0.6036, 0.3623, 0.5807, 0.3678, 0.5939, 0.3997, 0.5689, 0.4026, 0.5587, 0.3689, 0.6514, 0.2773, 0.6307, 0.2773, 0.6231, 0.246, 0.6438, 0.2494, 0.6307, 0.2773, 0.621, 0.3025, 0.602, 0.2828, 0.6231, 0.246, 0.6391, 0.3213, 0.621, 0.3025, 0.6307, 0.2773, 0.6514, 0.2773, 0.621, 0.3025, 0.6115, 0.3322, 0.5932, 0.332, 0.602, 0.2828, 0.6212, 0.36, 0.6115, 0.3322, 0.621, 0.3025, 0.6391, 0.3213, 0.6115, 0.3322, 0.6212, 0.36, 0.6036, 0.3623, 0.5932, 0.332, 0.5583, 0.1732, 0.5468, 0.1979, 0.5186, 0.188, 0.5086, 0.1609, 0.5468, 0.1979, 0.5371, 0.2341, 0.5081, 0.2198, 0.5186, 0.188, 0.5371, 0.2341, 0.531, 0.2738, 0.507, 0.2576, 0.5081, 0.2198, 0.531, 0.2738, 0.5284, 0.3015, 0.4945, 0.272, 0.507, 0.2576, 0.5892, 0.2122, 0.5695, 0.2184, 0.5468, 0.1979, 0.5583, 0.1732, 0.5695, 0.2184, 0.5638, 0.2516, 0.5371, 0.2341, 0.5468, 0.1979, 0.5793, 0.2637, 0.5638, 0.2516, 0.5695, 0.2184, 0.5892, 0.2122, 0.5638, 0.2516, 0.5541, 0.2832, 0.531, 0.2738, 0.5371, 0.2341, 0.5615, 0.3063, 0.5541, 0.2832, 0.5638, 0.2516, 0.5793, 0.2637, 0.5541, 0.2832, 0.5615, 0.3063, 0.5284, 0.3015, 0.531, 0.2738, 0.5399, 0.8327, 0.561, 0.8771, 0.5088, 0.8981, 0.498, 0.8479, 0.5777, 0.8075, 0.6021, 0.8433, 0.561, 0.8771, 0.5399, 0.8327, 0.6299, 0.8078, 0.6057, 0.7755, 0.6249, 0.7429, 0.6491, 0.7755, 0.6057, 0.7755, 0.5998, 0.8058, 0.5777, 0.8075, 0.5832, 0.7829, 0.6062, 0.815, 0.5998, 0.8058, 0.6057, 0.7755, 0.6299, 0.8078, 0.5998, 0.8058, 0.6062, 0.815, 0.6021, 0.8433, 0.5777, 0.8075, 0.6779, 0.7161, 0.653, 0.6856, 0.6696, 0.6439, 0.6952, 0.6773, 0.6599, 0.7553, 0.6358, 0.7229, 0.653, 0.6856, 0.6779, 0.7161, 0.6358, 0.7229, 0.6599, 0.7553, 0.6491, 0.7755, 0.6249, 0.7429, 0.5281, 0.7799, 0.5399, 0.8327, 0.498, 0.8479, 0.4924, 0.7915, 0.562, 0.7555, 0.5549, 0.78, 0.5281, 0.7799, 0.5356, 0.754, 0.5777, 0.8075, 0.5549, 0.78, 0.562, 0.7555, 0.5832, 0.7829, 0.5549, 0.78, 0.5777, 0.8075, 0.5399, 0.8327, 0.5281, 0.7799, 0.6057, 0.7755, 0.5863, 0.7311, 0.6051, 0.7001, 0.6249, 0.7429, 0.5863, 0.7311, 0.6057, 0.7755, 0.5832, 0.7829, 0.562, 0.7555, 0.6449, 0.615, 0.63, 0.6608, 0.6153, 0.6462, 0.6298, 0.5987, 0.653, 0.6856, 0.63, 0.6608, 0.6449, 0.615, 0.6696, 0.6439, 0.63, 0.6608, 0.6218, 0.6951, 0.6051, 0.7001, 0.6153, 0.6462, 0.6358, 0.7229, 0.6218, 0.6951, 0.63, 0.6608, 0.653, 0.6856, 0.6218, 0.6951, 0.6358, 0.7229, 0.6249, 0.7429, 0.6051, 0.7001, 0.5208, 0.7236, 0.5134, 0.7585, 0.5019, 0.762, 0.493, 0.7316, 0.5281, 0.7799, 0.5134, 0.7585, 0.5208, 0.7236, 0.5356, 0.754, 0.5134, 0.7585, 0.5281, 0.7799, 0.4924, 0.7915, 0.5019, 0.762, 0.557, 0.6666, 0.5558, 0.714, 0.5208, 0.7236, 0.5283, 0.6817, 0.5558, 0.714, 0.562, 0.7555, 0.5356, 0.754, 0.5208, 0.7236, 0.6043, 0.5795, 0.594, 0.6292, 0.5741, 0.6133, 0.5816, 0.586, 0.6153, 0.6462, 0.594, 0.6292, 0.6043, 0.5795, 0.6298, 0.5987, 0.594, 0.6292, 0.581, 0.6776, 0.557, 0.6666, 0.5741, 0.6133, 0.6051, 0.7001, 0.581, 0.6776, 0.594, 0.6292, 0.6153, 0.6462, 0.581, 0.6776, 0.5742, 0.706, 0.5558, 0.714, 0.557, 0.6666, 0.5863, 0.7311, 0.5742, 0.706, 0.581, 0.6776, 0.6051, 0.7001, 0.5742, 0.706, 0.5863, 0.7311, 0.562, 0.7555, 0.5558, 0.714, 0.5302, 0.5398, 0.5274, 0.6034, 0.4929, 0.6095, 0.4943, 0.529, 0.5274, 0.6034, 0.5204, 0.6627, 0.4939, 0.669, 0.4929, 0.6095, 0.5204, 0.6627, 0.5064, 0.6883, 0.5055, 0.6885, 0.4939, 0.669, 0.5208, 0.7236, 0.5064, 0.6883, 0.5204, 0.6627, 0.5283, 0.6817, 0.5064, 0.6883, 0.5208, 0.7236, 0.493, 0.7316, 0.5055, 0.6885, 0.5674, 0.5412, 0.5578, 0.6079, 0.5274, 0.6034, 0.5302, 0.5398, 0.5741, 0.6133, 0.5578, 0.6079, 0.5674, 0.5412, 0.5816, 0.586, 0.5578, 0.6079, 0.548, 0.6443, 0.5204, 0.6627, 0.5274, 0.6034, 0.557, 0.6666, 0.548, 0.6443, 0.5578, 0.6079, 0.5741, 0.6133, 0.548, 0.6443, 0.557, 0.6666, 0.5283, 0.6817, 0.5204, 0.6627])
me_icosphere_001.update()

# ---- objects
ob_smoke01 = bpy.data.objects.new('Smoke01', me_icosphere_001)

# ---- transforms, parenting, visibility, modifiers, constraints
ob_smoke01.location = (-0.04719, 0.7743, 0.7149)

# ---- collection membership
col_collection.objects.link(ob_smoke01)

# ---- scene / render settings (as saved in the file)
scene.frame_start = 1; scene.frame_end = 250; scene.frame_set(1)
scene.render.engine = 'BLENDER_EEVEE_NEXT'
scene.cycles.sampling_pattern = 'TABULATED_SOBOL'
scene.cycles.use_light_tree = False
scene.view_settings.view_transform = 'Filmic'
bpy.context.view_layer.update()

# ---- added for rendering (the .blend has no active camera and no usable light): camera, sun
cam_auto = bpy.data.cameras.new('AutoCamera')
cam_auto.lens = 50.0
cam_auto.sensor_width = 36.0
cam_auto.clip_end = 1000.0
ob_auto_camera = bpy.data.objects.new('AutoCamera', cam_auto)
scene.collection.objects.link(ob_auto_camera)
ob_auto_camera.location = (3.69495, -3.72893, 3.04943)
ob_auto_camera.rotation_euler = (1.09748, -7.21219e-08, 0.694738)
scene.camera = ob_auto_camera
light_auto_sun = bpy.data.lights.new('AutoSun', 'SUN')
light_auto_sun.energy = 3.0
light_auto_sun.angle = 0.0523599
ob_auto_sun = bpy.data.objects.new('AutoSun', light_auto_sun)
scene.collection.objects.link(ob_auto_sun)
ob_auto_sun.rotation_euler = (0.872665, 0.174533, 0.523599)
bpy.context.view_layer.update()
